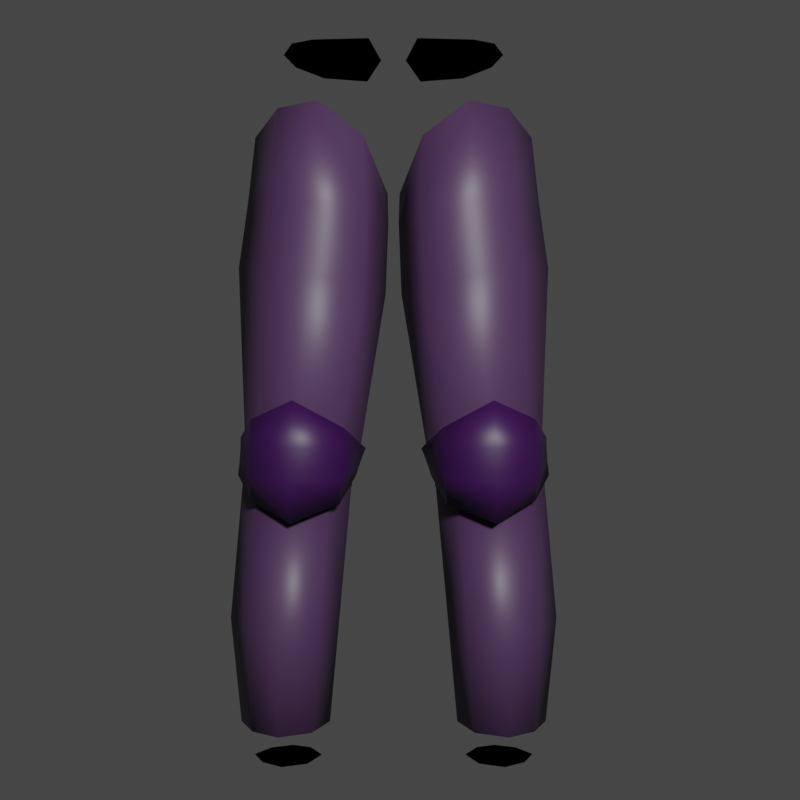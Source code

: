 # Source: GreavesIcon.blend  (saved by Blender 2.90.8; exported with 4.5.12 LTS)
import bpy
from mathutils import Matrix  # noqa: F401  (used for matrix-valued properties, if any)

bpy.ops.wm.read_factory_settings(use_empty=True)
scene = bpy.context.scene
scene.name = 'Scene'

# ---- collections
col_collection = bpy.data.collections.new('Collection'); scene.collection.children.link(col_collection)

# ---- materials (node trees are filled in below, after node groups)
mat_metal = bpy.data.materials.new('Metal')
mat_metal.use_transparent_shadow = False
mat_metal_dark = bpy.data.materials.new('Metal_dark')
mat_metal_dark.use_transparent_shadow = False
mat_padding = bpy.data.materials.new('Padding')
mat_padding.use_transparent_shadow = False
mat_black = bpy.data.materials.new('Black')
mat_black.use_transparent_shadow = False

# ---- material node trees
mat_metal.use_nodes = True; mat_metal.node_tree.nodes.clear()
_N = mat_metal.node_tree.nodes; _L = mat_metal.node_tree.links
n0 = _N.new('ShaderNodeBsdfPrincipled'); n0.name = 'Principled BSDF'; n0.location = (10, 300)
n0.distribution = 'GGX'
n0.subsurface_method = 'BURLEY'
n0.inputs[0].default_value = (0.05723, 0.02632, 0.07322, 1.0)
n0.inputs[3].default_value = 1.45
n0.inputs[27].default_value = (0.0, 0.0, 0.0, 1.0)
n0.inputs[28].default_value = 1.0
n1 = _N.new('ShaderNodeOutputMaterial'); n1.name = 'Material Output'; n1.location = (300, 300)
_L.new(n0.outputs[0], n1.inputs[0])
n1.is_active_output = True
mat_metal_dark.use_nodes = True; mat_metal_dark.node_tree.nodes.clear()
_N = mat_metal_dark.node_tree.nodes; _L = mat_metal_dark.node_tree.links
n0 = _N.new('ShaderNodeBsdfPrincipled'); n0.name = 'Principled BSDF'; n0.location = (10, 300)
n0.distribution = 'GGX'
n0.subsurface_method = 'BURLEY'
n0.inputs[0].default_value = (0.02896, 0.002593, 0.05357, 1.0)
n0.inputs[3].default_value = 1.45
n0.inputs[27].default_value = (0.0, 0.0, 0.0, 1.0)
n0.inputs[28].default_value = 1.0
n1 = _N.new('ShaderNodeOutputMaterial'); n1.name = 'Material Output'; n1.location = (300, 300)
_L.new(n0.outputs[0], n1.inputs[0])
n1.is_active_output = True
mat_padding.use_nodes = True; mat_padding.node_tree.nodes.clear()
_N = mat_padding.node_tree.nodes; _L = mat_padding.node_tree.links
n0 = _N.new('ShaderNodeOutputMaterial'); n0.name = 'Material Output'; n0.location = (500, 279)
n1 = _N.new('ShaderNodeBsdfPrincipled'); n1.name = 'Principled BSDF'; n1.location = (10, 300)
n1.distribution = 'GGX'
n1.subsurface_method = 'BURLEY'
n1.inputs[0].default_value = (0.0196, 0.0196, 0.0196, 1.0)
n1.inputs[3].default_value = 1.45
n1.inputs[4].default_value = 0.0
n1.inputs[13].default_value = 0.0
n1.inputs[27].default_value = (0.0, 0.0, 0.0, 1.0)
n1.inputs[28].default_value = 1.0
_L.new(n1.outputs[0], n0.inputs[0])
n0.is_active_output = True
mat_black.use_nodes = True; mat_black.node_tree.nodes.clear()
_N = mat_black.node_tree.nodes; _L = mat_black.node_tree.links
n0 = _N.new('ShaderNodeBsdfPrincipled'); n0.name = 'Principled BSDF'; n0.location = (10, 300)
n0.distribution = 'GGX'
n0.subsurface_method = 'BURLEY'
n0.inputs[0].default_value = (0.0, 0.0, 0.0, 1.0)
n0.inputs[3].default_value = 1.45
n0.inputs[13].default_value = 0.0
n0.inputs[27].default_value = (0.0, 0.0, 0.0, 1.0)
n0.inputs[28].default_value = 1.0
n1 = _N.new('ShaderNodeOutputMaterial'); n1.name = 'Material Output'; n1.location = (300, 300)
_L.new(n0.outputs[0], n1.inputs[0])
n1.is_active_output = True

# ---- world
world_world = bpy.data.worlds.new('World'); scene.world = world_world
world_world.use_nodes = True; world_world.node_tree.nodes.clear()
_N = world_world.node_tree.nodes; _L = world_world.node_tree.links
n0 = _N.new('ShaderNodeOutputWorld'); n0.name = 'World Output'; n0.location = (300, 300)
n1 = _N.new('ShaderNodeBackground'); n1.name = 'Background'; n1.location = (10, 300)
n1.inputs[0].default_value = (0.05088, 0.05088, 0.05088, 1.0)
_L.new(n1.outputs[0], n0.inputs[0])
n0.is_active_output = True
world_world.color = (0.05088, 0.05088, 0.05088)
world_world.use_sun_shadow = False
world_world.sun_shadow_jitter_overblur = 0.0

# ---- cameras
cam_camera = bpy.data.cameras.new('Camera')
cam_camera.clip_end = 100.0
cam_camera.ortho_scale = 7.314

# ---- lights
light_point = bpy.data.lights.new('Point', 'SPOT')
light_point.transmission_factor = 0.0
light_point.energy = 1000.0
light_point.shadow_soft_size = 0.25
light_point.shadow_maximum_resolution = 0.006
light_point.use_absolute_resolution = True

# ---- meshes
me_cube_010 = bpy.data.meshes.new('Cube.010')
me_cube_010.from_pydata([(0.07629, 0.05992, -0.1369), (0.1781, -0.0755, -0.1024), (0.0621, -0.07405, -0.1132), (0.1758, 0.05318, -0.1323), (0.08308, 0.07171, -0.1693), (0.1813, -0.05191, -0.2062), (0.06838, -0.05667, -0.2106), (0.1817, 0.06345, -0.1666), (0.1232, -0.1112, -0.07881), (0.1235, 0.0708, -0.1338), (0.1284, -0.08568, -0.2326), (0.1299, 0.0789, -0.1678), (0.2024, 0.004914, -0.1277), (0.03672, 0.004903, -0.1421), (0.2063, 0.007737, -0.1778), (0.05008, 0.009846, -0.1794), (0.1788, -0.07989, -0.139), (0.1804, -0.07203, -0.1757), (0.2043, 0.006899, -0.1617), (0.2029, 0.005762, -0.144), (0.1793, 0.05976, -0.1557), (0.1773, 0.05613, -0.1434), (0.1277, 0.07562, -0.1571), (0.1255, 0.07268, -0.1448), (0.08126, 0.06738, -0.159), (0.07886, 0.06325, -0.1473), (0.04624, 0.008016, -0.1673), (0.04159, 0.006232, -0.154), (0.06585, -0.07471, -0.1787), (0.06393, -0.08051, -0.1429), (0.1269, -0.1064, -0.1821), (0.1251, -0.1149, -0.1366), (0.08061, 0.05414, -0.138), (0.1703, -0.06924, -0.1031), (0.06968, -0.06754, -0.1132), (0.1713, 0.04788, -0.1343), (0.08686, 0.06543, -0.1688), (0.1732, -0.04641, -0.2039), (0.07604, -0.05118, -0.2072), (0.1769, 0.05792, -0.1669), (0.1228, -0.1012, -0.07978), (0.1234, 0.06376, -0.1358), (0.1278, -0.07673, -0.2282), (0.1294, 0.07153, -0.1683), (0.1952, 0.005558, -0.1291), (0.04426, 0.005659, -0.1425), (0.1989, 0.008617, -0.1769), (0.0572, 0.009813, -0.1772), (0.1573, 0.06205, 0.2779), (0.1442, -0.07882, 0.286), (0.03659, -0.1023, 0.247), (0.05052, 0.1053, 0.2423), (0.04751, 0.0733, 0.1625), (0.03469, -0.07678, 0.1585), (0.1561, -0.07385, 0.176), (0.1661, 0.05706, 0.1785), (0.07675, 0.06159, -0.1096), (0.1689, -0.05668, -0.1069), (0.06378, -0.05556, -0.1144), (0.1735, 0.05317, -0.1046), (0.08959, 0.05878, -0.1919), (0.1755, -0.03858, -0.2015), (0.08275, -0.04223, -0.2053), (0.1761, 0.05529, -0.1897), (0.03852, -0.07079, 0.06367), (0.1815, 0.05849, 0.09271), (0.05223, 0.0695, 0.07165), (0.1632, -0.07058, 0.08816), (0.1034, 0.07652, -0.3703), (0.1905, -0.02009, -0.3766), (0.09691, -0.02894, -0.3754), (0.195, 0.07691, -0.3724), (0.09316, -0.1131, 0.2866), (0.1059, 0.1048, 0.2721), (0.1818, -0.003788, 0.2667), (0.09996, -0.1071, 0.167), (0.1069, 0.08806, 0.1701), (0.1194, -0.08405, -0.1001), (0.1244, 0.07638, -0.09428), (0.1328, -0.06449, -0.217), (0.1347, 0.0802, -0.2006), (0.1108, 0.08746, 0.08257), (0.1046, -0.1027, 0.07602), (0.1481, -0.04733, -0.3788), (0.1479, 0.1048, -0.372), (0.008008, 0.02576, 0.1984), (0.1918, -0.001396, 0.1814), (0.006856, 0.01026, 0.1573), (0.1964, 0.002208, -0.1259), (0.0432, 0.01069, -0.1364), (0.1999, 0.01361, -0.1774), (0.05529, 0.01517, -0.1826), (0.01048, 0.01039, 0.06245), (0.2042, 0.0006402, 0.09587), (0.2205, 0.03861, -0.3735), (0.07289, 0.02832, -0.3717), (0.1087, 0.06836, -0.5098), (0.1848, -0.01016, -0.513), (0.1062, -0.01892, -0.512), (0.1824, 0.07049, -0.5118), (0.1493, -0.03286, -0.514), (0.144, 0.08864, -0.5115), (0.2055, 0.03559, -0.5122), (0.0855, 0.02802, -0.5102), (0.07675, 0.06159, -0.1096), (0.1689, -0.05668, -0.1069), (0.06378, -0.05556, -0.1144), (0.1735, 0.05317, -0.1046), (0.08959, 0.05878, -0.1919), (0.1755, -0.03858, -0.2015), (0.08275, -0.04223, -0.2053), (0.1761, 0.05529, -0.1897), (0.1194, -0.08405, -0.1001), (0.1244, 0.07638, -0.09428), (0.1328, -0.06449, -0.217), (0.1347, 0.0802, -0.2006), (0.1964, 0.002208, -0.1259), (0.0432, 0.01069, -0.1364), (0.1999, 0.01361, -0.1774), (0.05529, 0.01517, -0.1826), (0.1497, 0.05558, 0.2779), (0.1371, -0.07184, 0.2856), (0.0419, -0.09393, 0.2481), (0.05324, 0.09606, 0.2449), (0.09087, -0.1034, 0.2872), (0.1026, 0.09546, 0.2736), (0.1718, -0.003251, 0.2658), (0.01763, 0.02333, 0.1996), (0.1158, 0.06131, -0.509), (0.1773, -0.003574, -0.5121), (0.113, -0.01159, -0.5109), (0.1758, 0.06311, -0.5108), (0.148, -0.02299, -0.513), (0.1443, 0.0787, -0.5105), (0.1956, 0.03499, -0.5112), (0.09543, 0.02735, -0.5093), (0.07675, 0.06159, -0.1196), (0.1689, -0.05668, -0.1169), (0.06378, -0.05556, -0.1244), (0.1735, 0.05317, -0.1146), (0.08959, 0.05878, -0.2019), (0.1755, -0.03858, -0.2115), (0.08275, -0.04223, -0.2153), (0.1761, 0.05529, -0.1997), (0.1194, -0.08405, -0.1101), (0.1244, 0.07638, -0.1043), (0.1328, -0.06449, -0.227), (0.1347, 0.0802, -0.2106), (0.1964, 0.002208, -0.1359), (0.0432, 0.01069, -0.1464), (0.1999, 0.01361, -0.1874), (0.05529, 0.01517, -0.1926), (0.1482, 0.05535, 0.2875), (0.1355, -0.06863, 0.2848), (0.04067, -0.09597, 0.2441), (0.05245, 0.09679, 0.2508), (0.1128, -0.008212, -0.5557), (0.1729, -0.0001587, -0.5563), (0.168, 0.06148, -0.5561), (0.1138, 0.05897, -0.5549), (0.05203, 0.06681, 0.1635), (0.04066, -0.07153, 0.1592), (0.1401, -0.05967, 0.1751), (0.1601, 0.05181, 0.178), (0.1427, 0.05699, 0.3753), (0.1369, -0.07325, 0.3741), (0.05335, -0.1178, 0.3646), (0.06001, 0.1077, 0.3652), (0.07985, 0.05302, -0.09616), (0.1586, -0.04125, -0.09494), (0.06922, -0.05028, -0.1014), (0.1664, 0.04539, -0.09171), (0.0958, 0.05452, -0.2031), (0.1691, -0.03312, -0.2112), (0.08793, -0.03675, -0.2141), (0.1714, 0.05116, -0.2021), (0.08075, -0.04253, -0.1584), (0.1657, 0.04196, -0.1474), (0.08951, 0.04829, -0.1499), (0.1628, -0.04272, -0.1542), (0.09617, -0.1053, 0.2649), (0.1097, 0.09592, 0.2685), (0.1651, 0.0008752, 0.2966), (0.1456, -0.01808, -0.5569), (0.1395, 0.07299, -0.556), (0.09916, -0.09915, 0.1675), (0.1054, 0.08023, 0.1708), (0.101, -0.1128, 0.3677), (0.1107, 0.1016, 0.3688), (0.119, -0.06884, -0.09923), (0.1238, 0.06844, -0.09372), (0.1322, -0.05656, -0.2162), (0.1347, 0.07228, -0.2016), (0.1285, 0.06319, -0.1477), (0.1248, -0.06524, -0.1589), (0.01147, 0.0241, 0.2294), (0.1872, 0.0337, -0.5562), (0.09626, 0.02745, -0.555), (0.1747, 0.007144, 0.1808), (0.01476, 0.009317, 0.1579), (0.1504, -0.004968, 0.3788), (0.1816, 0.002529, -0.09172), (0.0476, 0.009553, -0.1005), (0.1957, 0.01343, -0.2049), (0.067, 0.01424, -0.2087), (0.06071, 0.00957, -0.1551), (0.1873, 0.003889, -0.1492), (0.1329, 0.04443, 0.3737), (0.1283, -0.05993, 0.3728), (0.02989, -0.1034, 0.3655), (0.03733, 0.09123, 0.3679), (0.09953, -0.09159, 0.3676), (0.09683, 0.08193, 0.3697), (0.1444, -0.004418, 0.3755), (0.1474, 0.05923, 0.3317), (0.1406, -0.07711, 0.3299), (0.0414, -0.1152, 0.3008), (0.04915, 0.1129, 0.305), (0.1097, 0.1043, 0.3182), (0.09722, -0.115, 0.3157), (0.1545, -0.00448, 0.342), (0.1122, 0.06277, -0.4951), (0.1767, -0.004897, -0.498), (0.1094, -0.01308, -0.497), (0.175, 0.06459, -0.4967), (0.1461, -0.025, -0.499), (0.1422, 0.08071, -0.4965), (0.1954, 0.03509, -0.497), (0.09126, 0.02746, -0.4954), (0.01612, -0.007246, 0.3674), (0.1136, -0.009374, 0.3683), (0.1433, 0.02941, -0.5556), (-0.07629, 0.05992, -0.1369), (-0.1781, -0.0755, -0.1024), (-0.0621, -0.07405, -0.1132), (-0.1758, 0.05318, -0.1323), (-0.08308, 0.07171, -0.1693), (-0.1813, -0.05191, -0.2062), (-0.06838, -0.05667, -0.2106), (-0.1817, 0.06345, -0.1666), (-0.1232, -0.1112, -0.07881), (-0.1235, 0.0708, -0.1338), (-0.1284, -0.08568, -0.2326), (-0.1299, 0.0789, -0.1678), (-0.2024, 0.004914, -0.1277), (-0.03672, 0.004903, -0.1421), (-0.2063, 0.007737, -0.1778), (-0.05008, 0.009846, -0.1794), (-0.1788, -0.07989, -0.139), (-0.1804, -0.07203, -0.1757), (-0.2043, 0.006899, -0.1617), (-0.2029, 0.005762, -0.144), (-0.1793, 0.05976, -0.1557), (-0.1773, 0.05613, -0.1434), (-0.1277, 0.07562, -0.1571), (-0.1255, 0.07268, -0.1448), (-0.08126, 0.06738, -0.159), (-0.07886, 0.06325, -0.1473), (-0.04624, 0.008016, -0.1673), (-0.04159, 0.006232, -0.154), (-0.06585, -0.07471, -0.1787), (-0.06393, -0.08051, -0.1429), (-0.1269, -0.1064, -0.1821), (-0.1251, -0.1149, -0.1366), (-0.08061, 0.05414, -0.138), (-0.1703, -0.06924, -0.1031), (-0.06968, -0.06754, -0.1132), (-0.1713, 0.04788, -0.1343), (-0.08686, 0.06543, -0.1688), (-0.1732, -0.04641, -0.2039), (-0.07604, -0.05118, -0.2072), (-0.1769, 0.05792, -0.1669), (-0.1228, -0.1012, -0.07978), (-0.1234, 0.06376, -0.1358), (-0.1278, -0.07673, -0.2282), (-0.1294, 0.07153, -0.1683), (-0.1952, 0.005558, -0.1291), (-0.04426, 0.005659, -0.1425), (-0.1989, 0.008617, -0.1769), (-0.0572, 0.009813, -0.1772), (-0.1573, 0.06205, 0.2779), (-0.1442, -0.07882, 0.286), (-0.03659, -0.1023, 0.247), (-0.05052, 0.1053, 0.2423), (-0.04751, 0.0733, 0.1625), (-0.03469, -0.07678, 0.1585), (-0.1561, -0.07385, 0.176), (-0.1661, 0.05706, 0.1785), (-0.07675, 0.06159, -0.1096), (-0.1689, -0.05668, -0.1069), (-0.06378, -0.05556, -0.1144), (-0.1735, 0.05317, -0.1046), (-0.08959, 0.05878, -0.1919), (-0.1755, -0.03858, -0.2015), (-0.08275, -0.04223, -0.2053), (-0.1761, 0.05529, -0.1897), (-0.03852, -0.07079, 0.06367), (-0.1815, 0.05849, 0.09271), (-0.05223, 0.0695, 0.07165), (-0.1632, -0.07058, 0.08816), (-0.1034, 0.07652, -0.3703), (-0.1905, -0.02009, -0.3766), (-0.09691, -0.02894, -0.3754), (-0.195, 0.07691, -0.3724), (-0.09316, -0.1131, 0.2866), (-0.1059, 0.1048, 0.2721), (-0.1818, -0.003788, 0.2667), (-0.09996, -0.1071, 0.167), (-0.1069, 0.08806, 0.1701), (-0.1194, -0.08405, -0.1001), (-0.1244, 0.07638, -0.09428), (-0.1328, -0.06449, -0.217), (-0.1347, 0.0802, -0.2006), (-0.1108, 0.08746, 0.08257), (-0.1046, -0.1027, 0.07602), (-0.1481, -0.04733, -0.3788), (-0.1479, 0.1048, -0.372), (-0.008008, 0.02576, 0.1984), (-0.1918, -0.001396, 0.1814), (-0.006856, 0.01026, 0.1573), (-0.1964, 0.002208, -0.1259), (-0.0432, 0.01069, -0.1364), (-0.1999, 0.01361, -0.1774), (-0.05529, 0.01517, -0.1826), (-0.01048, 0.01039, 0.06245), (-0.2042, 0.0006402, 0.09587), (-0.2205, 0.03861, -0.3735), (-0.07289, 0.02832, -0.3717), (-0.1087, 0.06836, -0.5098), (-0.1848, -0.01016, -0.513), (-0.1062, -0.01892, -0.512), (-0.1824, 0.07049, -0.5118), (-0.1493, -0.03286, -0.514), (-0.144, 0.08864, -0.5115), (-0.2055, 0.03559, -0.5122), (-0.0855, 0.02802, -0.5102), (-0.07675, 0.06159, -0.1096), (-0.1689, -0.05668, -0.1069), (-0.06378, -0.05556, -0.1144), (-0.1735, 0.05317, -0.1046), (-0.08959, 0.05878, -0.1919), (-0.1755, -0.03858, -0.2015), (-0.08275, -0.04223, -0.2053), (-0.1761, 0.05529, -0.1897), (-0.1194, -0.08405, -0.1001), (-0.1244, 0.07638, -0.09428), (-0.1328, -0.06449, -0.217), (-0.1347, 0.0802, -0.2006), (-0.1964, 0.002208, -0.1259), (-0.0432, 0.01069, -0.1364), (-0.1999, 0.01361, -0.1774), (-0.05529, 0.01517, -0.1826), (-0.1497, 0.05558, 0.2779), (-0.1371, -0.07184, 0.2856), (-0.0419, -0.09393, 0.2481), (-0.05324, 0.09606, 0.2449), (-0.09087, -0.1034, 0.2872), (-0.1026, 0.09546, 0.2736), (-0.1718, -0.003251, 0.2658), (-0.01763, 0.02333, 0.1996), (-0.1158, 0.06131, -0.509), (-0.1773, -0.003574, -0.5121), (-0.113, -0.01159, -0.5109), (-0.1758, 0.06311, -0.5108), (-0.148, -0.02299, -0.513), (-0.1443, 0.0787, -0.5105), (-0.1956, 0.03499, -0.5112), (-0.09543, 0.02735, -0.5093), (-0.07675, 0.06159, -0.1196), (-0.1689, -0.05668, -0.1169), (-0.06378, -0.05556, -0.1244), (-0.1735, 0.05317, -0.1146), (-0.08959, 0.05878, -0.2019), (-0.1755, -0.03858, -0.2115), (-0.08275, -0.04223, -0.2153), (-0.1761, 0.05529, -0.1997), (-0.1194, -0.08405, -0.1101), (-0.1244, 0.07638, -0.1043), (-0.1328, -0.06449, -0.227), (-0.1347, 0.0802, -0.2106), (-0.1964, 0.002208, -0.1359), (-0.0432, 0.01069, -0.1464), (-0.1999, 0.01361, -0.1874), (-0.05529, 0.01517, -0.1926), (-0.1482, 0.05535, 0.2875), (-0.1355, -0.06863, 0.2848), (1.486e-09, 0.08714, 0.2563), (1.486e-09, -0.1019, 0.2512), (-0.04067, -0.09597, 0.2441), (-0.05245, 0.09679, 0.2508), (1.486e-09, 0.01513, 0.2316), (-0.1128, -0.008212, -0.5557), (-0.1729, -0.0001587, -0.5563), (-0.168, 0.06148, -0.5561), (-0.1138, 0.05897, -0.5549), (-0.05203, 0.06681, 0.1635), (-0.04066, -0.07153, 0.1592), (-0.1401, -0.05967, 0.1751), (-0.1601, 0.05181, 0.178), (-0.1427, 0.05699, 0.3753), (-0.1369, -0.07325, 0.3741), (1.486e-09, 0.1096, 0.3547), (1.486e-09, -0.1227, 0.355), (-0.05335, -0.1178, 0.3646), (-0.06001, 0.1077, 0.3652), (-0.07985, 0.05302, -0.09616), (-0.1586, -0.04125, -0.09494), (-0.06922, -0.05028, -0.1014), (-0.1664, 0.04539, -0.09171), (-0.0958, 0.05452, -0.2031), (-0.1691, -0.03312, -0.2112), (-0.08793, -0.03675, -0.2141), (-0.1714, 0.05116, -0.2021), (-0.08075, -0.04253, -0.1584), (-0.1657, 0.04196, -0.1474), (-0.08951, 0.04829, -0.1499), (-0.1628, -0.04272, -0.1542), (-0.09617, -0.1053, 0.2649), (-0.1097, 0.09592, 0.2685), (-0.1651, 0.0008752, 0.2966), (-0.1456, -0.01808, -0.5569), (-0.1395, 0.07299, -0.556), (-0.09916, -0.09915, 0.1675), (-0.1054, 0.08023, 0.1708), (-0.101, -0.1128, 0.3677), (-0.1107, 0.1016, 0.3688), (-0.119, -0.06884, -0.09923), (-0.1238, 0.06844, -0.09372), (-0.1322, -0.05656, -0.2162), (-0.1347, 0.07228, -0.2016), (-0.1285, 0.06319, -0.1477), (-0.1248, -0.06524, -0.1589), (-0.01147, 0.0241, 0.2294), (-0.1872, 0.0337, -0.5562), (-0.09626, 0.02745, -0.555), (-0.1747, 0.007144, 0.1808), (-0.01476, 0.009317, 0.1579), (-0.1504, -0.004968, 0.3788), (-0.1816, 0.002529, -0.09172), (-0.0476, 0.009553, -0.1005), (-0.1957, 0.01343, -0.2049), (-0.067, 0.01424, -0.2087), (-0.06071, 0.00957, -0.1551), (-0.1873, 0.003889, -0.1492), (-0.1329, 0.04443, 0.3737), (-0.1283, -0.05993, 0.3728), (1.486e-09, 0.08656, 0.3572), (1.486e-09, -0.1155, 0.3556), (-0.02989, -0.1034, 0.3655), (-0.03733, 0.09123, 0.3679), (-0.09953, -0.09159, 0.3676), (-0.09683, 0.08193, 0.3697), (-0.1444, -0.004418, 0.3755), (-0.1474, 0.05923, 0.3317), (-0.1406, -0.07711, 0.3299), (1.486e-09, 0.1046, 0.3042), (1.486e-09, -0.1195, 0.3012), (-0.0414, -0.1152, 0.3008), (-0.04915, 0.1129, 0.305), (-0.1097, 0.1043, 0.3182), (-0.09722, -0.115, 0.3157), (-0.1545, -0.00448, 0.342), (-0.1122, 0.06277, -0.4951), (-0.1767, -0.004897, -0.498), (-0.1094, -0.01308, -0.497), (-0.175, 0.06459, -0.4967), (-0.1461, -0.025, -0.499), (-0.1422, 0.08071, -0.4965), (-0.1954, 0.03509, -0.497), (-0.09126, 0.02746, -0.4954), (1.486e-09, -0.01558, 0.3564), (-0.01612, -0.007246, 0.3674), (-0.1136, -0.009374, 0.3683), (-0.1433, 0.02941, -0.5556)], [], [(16, 19, 12, 1), (19, 21, 3, 12), (21, 23, 9, 3), (23, 25, 0, 9), (25, 27, 13, 0), (27, 29, 2, 13), (29, 31, 8, 2), (31, 16, 1, 8), (10, 5, 17, 30), (30, 17, 16, 31), (6, 10, 30, 28), (28, 30, 31, 29), (15, 6, 28, 26), (26, 28, 29, 27), (4, 15, 26, 24), (24, 26, 27, 25), (11, 4, 24, 22), (22, 24, 25, 23), (7, 11, 22, 20), (20, 22, 23, 21), (14, 7, 20, 18), (18, 20, 21, 19), (5, 14, 18, 17), (17, 18, 19, 16), (8, 1, 33, 40), (9, 0, 32, 41), (12, 3, 35, 44), (13, 2, 34, 45), (5, 10, 42, 37), (4, 11, 43, 36), (7, 14, 46, 39), (6, 15, 47, 38), (2, 8, 40, 34), (3, 9, 41, 35), (10, 6, 38, 42), (11, 7, 39, 43), (1, 12, 44, 33), (0, 13, 45, 32), (14, 5, 37, 46), (15, 4, 36, 47), (62, 91, 95, 70), (72, 50, 53, 75), (73, 48, 55, 76), (74, 49, 54, 86), (85, 51, 52, 87), (82, 64, 58, 77), (81, 65, 59, 78), (93, 67, 57, 88), (92, 66, 56, 89), (87, 52, 66, 92), (86, 54, 67, 93), (76, 55, 65, 81), (75, 53, 64, 82), (79, 62, 70, 83), (80, 63, 71, 84), (90, 61, 69, 94), (91, 60, 68, 95), (60, 80, 84, 68), (61, 79, 83, 69), (54, 75, 82, 67), (52, 76, 81, 66), (66, 81, 78, 56), (67, 82, 77, 57), (51, 73, 76, 52), (49, 72, 75, 54), (63, 90, 94, 71), (55, 86, 93, 65), (53, 87, 92, 64), (64, 92, 89, 58), (65, 93, 88, 59), (50, 85, 87, 53), (48, 74, 86, 55), (70, 95, 103, 98), (71, 94, 102, 99), (68, 84, 101, 96), (69, 83, 100, 97), (83, 70, 98, 100), (84, 71, 99, 101), (94, 69, 97, 102), (95, 68, 96, 103), (80, 60, 108, 115), (57, 77, 112, 105), (89, 56, 104, 117), (90, 63, 111, 118), (56, 78, 113, 104), (61, 90, 118, 109), (91, 62, 110, 119), (59, 88, 116, 107), (60, 91, 119, 108), (77, 58, 106, 112), (58, 89, 117, 106), (78, 59, 107, 113), (62, 79, 114, 110), (63, 80, 115, 111), (79, 61, 109, 114), (88, 57, 105, 116), (72, 49, 121, 124), (74, 48, 120, 126), (73, 51, 123, 125), (85, 50, 122, 127), (51, 85, 127, 123), (50, 72, 124, 122), (48, 73, 125, 120), (49, 74, 126, 121), (98, 103, 135, 130), (99, 102, 134, 131), (96, 101, 133, 128), (97, 100, 132, 129), (100, 98, 130, 132), (101, 99, 131, 133), (102, 97, 129, 134), (103, 96, 128, 135), (105, 112, 144, 137), (104, 113, 145, 136), (107, 116, 148, 139), (106, 117, 149, 138), (114, 109, 141, 146), (115, 108, 140, 147), (118, 111, 143, 150), (119, 110, 142, 151), (112, 106, 138, 144), (113, 107, 139, 145), (110, 114, 146, 142), (111, 115, 147, 143), (116, 105, 137, 148), (117, 104, 136, 149), (109, 118, 150, 141), (108, 119, 151, 140), (390, 195, 154, 387), (228, 221, 159, 197), (171, 201, 206, 177), (170, 202, 205, 176), (227, 222, 157, 196), (226, 224, 158, 184), (225, 223, 156, 183), (180, 154, 161, 185), (181, 152, 163, 186), (182, 153, 162, 198), (195, 155, 160, 199), (455, 401, 167, 217), (219, 187, 166, 216), (220, 200, 165, 215), (216, 166, 402, 456), (218, 188, 164, 214), (194, 176, 174, 191), (193, 177, 175, 192), (206, 179, 173, 203), (205, 178, 172, 204), (202, 168, 178, 205), (201, 169, 179, 206), (190, 171, 177, 193), (189, 170, 176, 194), (169, 189, 194, 179), (168, 190, 193, 178), (178, 193, 192, 172), (179, 194, 191, 173), (217, 167, 188, 218), (215, 165, 187, 219), (155, 181, 186, 160), (153, 180, 185, 162), (222, 225, 183, 157), (221, 226, 184, 159), (176, 205, 204, 174), (177, 206, 203, 175), (214, 164, 200, 220), (154, 195, 199, 161), (152, 182, 198, 163), (224, 227, 196, 158), (223, 228, 197, 156), (386, 155, 195, 390), (402, 166, 209, 447), (200, 164, 207, 213), (166, 187, 211, 209), (188, 167, 210, 212), (164, 188, 212, 207), (165, 200, 213, 208), (167, 401, 446, 210), (187, 165, 208, 211), (152, 214, 220, 182), (153, 215, 219, 180), (155, 217, 218, 181), (181, 218, 214, 152), (154, 216, 456, 387), (182, 220, 215, 153), (180, 219, 216, 154), (386, 455, 217, 155), (470, 447, 209, 229), (230, 212, 210, 229), (230, 211, 208, 213), (212, 230, 213, 207), (211, 230, 229, 209), (446, 470, 229, 210), (231, 159, 184, 158), (231, 157, 183, 156), (159, 231, 156, 197), (157, 231, 158, 196), (248, 233, 244, 251), (251, 244, 235, 253), (253, 235, 241, 255), (255, 241, 232, 257), (257, 232, 245, 259), (259, 245, 234, 261), (261, 234, 240, 263), (263, 240, 233, 248), (242, 262, 249, 237), (262, 263, 248, 249), (238, 260, 262, 242), (260, 261, 263, 262), (247, 258, 260, 238), (258, 259, 261, 260), (236, 256, 258, 247), (256, 257, 259, 258), (243, 254, 256, 236), (254, 255, 257, 256), (239, 252, 254, 243), (252, 253, 255, 254), (246, 250, 252, 239), (250, 251, 253, 252), (237, 249, 250, 246), (249, 248, 251, 250), (240, 272, 265, 233), (241, 273, 264, 232), (244, 276, 267, 235), (245, 277, 266, 234), (237, 269, 274, 242), (236, 268, 275, 243), (239, 271, 278, 246), (238, 270, 279, 247), (234, 266, 272, 240), (235, 267, 273, 241), (242, 274, 270, 238), (243, 275, 271, 239), (233, 265, 276, 244), (232, 264, 277, 245), (246, 278, 269, 237), (247, 279, 268, 236), (294, 302, 327, 323), (304, 307, 285, 282), (305, 308, 287, 280), (306, 318, 286, 281), (317, 319, 284, 283), (314, 309, 290, 296), (313, 310, 291, 297), (325, 320, 289, 299), (324, 321, 288, 298), (319, 324, 298, 284), (318, 325, 299, 286), (308, 313, 297, 287), (307, 314, 296, 285), (311, 315, 302, 294), (312, 316, 303, 295), (322, 326, 301, 293), (323, 327, 300, 292), (292, 300, 316, 312), (293, 301, 315, 311), (286, 299, 314, 307), (284, 298, 313, 308), (298, 288, 310, 313), (299, 289, 309, 314), (283, 284, 308, 305), (281, 286, 307, 304), (295, 303, 326, 322), (287, 297, 325, 318), (285, 296, 324, 319), (296, 290, 321, 324), (297, 291, 320, 325), (282, 285, 319, 317), (280, 287, 318, 306), (302, 330, 335, 327), (303, 331, 334, 326), (300, 328, 333, 316), (301, 329, 332, 315), (315, 332, 330, 302), (316, 333, 331, 303), (326, 334, 329, 301), (327, 335, 328, 300), (312, 347, 340, 292), (289, 337, 344, 309), (321, 349, 336, 288), (322, 350, 343, 295), (288, 336, 345, 310), (293, 341, 350, 322), (323, 351, 342, 294), (291, 339, 348, 320), (292, 340, 351, 323), (309, 344, 338, 290), (290, 338, 349, 321), (310, 345, 339, 291), (294, 342, 346, 311), (295, 343, 347, 312), (311, 346, 341, 293), (320, 348, 337, 289), (304, 356, 353, 281), (306, 358, 352, 280), (305, 357, 355, 283), (317, 359, 354, 282), (283, 355, 359, 317), (282, 354, 356, 304), (280, 352, 357, 305), (281, 353, 358, 306), (330, 362, 367, 335), (331, 363, 366, 334), (328, 360, 365, 333), (329, 361, 364, 332), (332, 364, 362, 330), (333, 365, 363, 331), (334, 366, 361, 329), (335, 367, 360, 328), (337, 369, 376, 344), (336, 368, 377, 345), (339, 371, 380, 348), (338, 370, 381, 349), (346, 378, 373, 341), (347, 379, 372, 340), (350, 382, 375, 343), (351, 383, 374, 342), (344, 376, 370, 338), (345, 377, 371, 339), (342, 374, 378, 346), (343, 375, 379, 347), (348, 380, 369, 337), (349, 381, 368, 336), (341, 373, 382, 350), (340, 372, 383, 351), (390, 387, 388, 432), (469, 434, 394, 462), (408, 414, 443, 438), (407, 413, 442, 439), (468, 433, 392, 463), (467, 421, 393, 465), (466, 420, 391, 464), (417, 422, 396, 388), (418, 423, 398, 384), (419, 435, 397, 385), (432, 436, 395, 389), (455, 458, 404, 401), (460, 457, 403, 424), (461, 454, 400, 437), (457, 456, 402, 403), (459, 453, 399, 425), (431, 428, 411, 413), (430, 429, 412, 414), (443, 440, 410, 416), (442, 441, 409, 415), (439, 442, 415, 405), (438, 443, 416, 406), (427, 430, 414, 408), (426, 431, 413, 407), (406, 416, 431, 426), (405, 415, 430, 427), (415, 409, 429, 430), (416, 410, 428, 431), (458, 459, 425, 404), (454, 460, 424, 400), (389, 395, 423, 418), (385, 397, 422, 417), (463, 392, 420, 466), (462, 394, 421, 467), (413, 411, 441, 442), (414, 412, 440, 443), (453, 461, 437, 399), (388, 396, 436, 432), (384, 398, 435, 419), (465, 393, 433, 468), (464, 391, 434, 469), (386, 390, 432, 389), (402, 447, 448, 403), (437, 452, 444, 399), (403, 448, 450, 424), (425, 451, 449, 404), (399, 444, 451, 425), (400, 445, 452, 437), (404, 449, 446, 401), (424, 450, 445, 400), (384, 419, 461, 453), (385, 417, 460, 454), (389, 418, 459, 458), (418, 384, 453, 459), (388, 387, 456, 457), (419, 385, 454, 461), (417, 388, 457, 460), (386, 389, 458, 455), (470, 471, 448, 447), (472, 471, 449, 451), (472, 452, 445, 450), (451, 444, 452, 472), (450, 448, 471, 472), (446, 449, 471, 470), (473, 393, 421, 394), (473, 391, 420, 392), (394, 434, 391, 473), (392, 433, 393, 473)])
me_cube_010.polygons.foreach_set('use_smooth', [True] * 392)
me_cube_010.polygons.foreach_set('material_index', [1, 1, 1, 1, 1, 1, 1, 1, 1, 1, 1, 1, 1, 1, 1, 1, 1, 1, 1, 1, 1, 1, 1, 1, 1, 1, 1, 1, 1, 1, 1, 1, 1, 1, 1, 1, 1, 1, 1, 1, 0, 0, 0, 0, 0, 0, 0, 0, 0, 0, 0, 0, 0, 0, 0, 0, 0, 0, 0, 0, 0, 0, 0, 0, 0, 0, 0, 0, 0, 0, 0, 0, 0, 0, 0, 0, 0, 0, 0, 0, 0, 0, 0, 0, 0, 0, 0, 0, 0, 0, 0, 0, 0, 0, 0, 0, 0, 0, 0, 0, 0, 0, 0, 0, 0, 0, 0, 0, 0, 0, 0, 0, 0, 0, 0, 0, 0, 0, 0, 0, 0, 0, 0, 0, 0, 0, 0, 0, 2, 2, 2, 2, 2, 2, 2, 2, 2, 2, 2, 2, 2, 2, 2, 2, 2, 2, 2, 2, 2, 2, 2, 2, 2, 2, 2, 2, 2, 2, 2, 2, 2, 2, 2, 2, 2, 2, 2, 2, 2, 2, 2, 2, 2, 2, 2, 2, 2, 2, 2, 2, 2, 2, 2, 2, 2, 2, 2, 3, 3, 3, 3, 2, 3, 3, 3, 3, 1, 1, 1, 1, 1, 1, 1, 1, 1, 1, 1, 1, 1, 1, 1, 1, 1, 1, 1, 1, 1, 1, 1, 1, 1, 1, 1, 1, 1, 1, 1, 1, 1, 1, 1, 1, 1, 1, 1, 1, 0, 0, 0, 0, 0, 0, 0, 0, 0, 0, 0, 0, 0, 0, 0, 0, 0, 0, 0, 0, 0, 0, 0, 0, 0, 0, 0, 0, 0, 0, 0, 0, 0, 0, 0, 0, 0, 0, 0, 0, 0, 0, 0, 0, 0, 0, 0, 0, 0, 0, 0, 0, 0, 0, 0, 0, 0, 0, 0, 0, 0, 0, 0, 0, 0, 0, 0, 0, 0, 0, 0, 0, 0, 0, 0, 0, 0, 0, 0, 0, 0, 0, 0, 0, 0, 0, 0, 0, 2, 2, 2, 2, 2, 2, 2, 2, 2, 2, 2, 2, 2, 2, 2, 2, 2, 2, 2, 2, 2, 2, 2, 2, 2, 2, 2, 2, 2, 2, 2, 2, 2, 2, 2, 2, 2, 2, 2, 2, 2, 2, 2, 2, 2, 2, 2, 2, 2, 2, 2, 2, 2, 2, 2, 2, 2, 2, 2, 3, 3, 3, 3, 2, 3, 3, 3, 3])
_uv = me_cube_010.uv_layers.new(name='UVMap')
_uv.uv.foreach_set('vector', [0.125, 0.7971, 0.125, 0.5899, 0.125, 0.5899, 0.125, 0.7951, 0.125, 0.5899, 0.125, 0.4515, 0.125, 0.4522, 0.125, 0.5899, 0.625, 0.7408, 0.625, 0.7178, 0.625, 0.7178, 0.625, 0.7408, 0.625, 0.7178, 0.625, 0.6986, 0.625, 0.6986, 0.625, 0.7178, 0.5625, 0.695, 0.5625, 0.8399, 0.5625, 0.8399, 0.5625, 0.6977, 0.5625, 0.8399, 0.5625, 1.031, 0.5625, 1.031, 0.5625, 0.8399, 0.375, 0.3053, 0.375, 0.2822, 0.375, 0.2822, 0.375, 0.3053, 0.375, 0.2822, 0.375, 0.2601, 0.375, 0.2601, 0.375, 0.2822, 0.375, 0.2822, 0.375, 0.26, 0.375, 0.26, 0.375, 0.2822, 0.375, 0.2822, 0.375, 0.26, 0.375, 0.2601, 0.375, 0.2822, 0.375, 0.3053, 0.375, 0.2822, 0.375, 0.2822, 0.375, 0.3053, 0.375, 0.3053, 0.375, 0.2822, 0.375, 0.2822, 0.375, 0.3053, 0.5625, 0.8399, 0.5625, 1.031, 0.5625, 1.031, 0.5625, 0.8399, 0.5625, 0.8399, 0.5625, 1.031, 0.5625, 1.031, 0.5625, 0.8399, 0.5625, 0.6896, 0.5625, 0.8399, 0.5625, 0.8399, 0.5625, 0.6923, 0.5625, 0.6923, 0.5625, 0.8399, 0.5625, 0.8399, 0.5625, 0.695, 0.625, 0.7178, 0.625, 0.6986, 0.625, 0.6986, 0.625, 0.7178, 0.625, 0.7178, 0.625, 0.6986, 0.625, 0.6986, 0.625, 0.7178, 0.625, 0.7408, 0.625, 0.7178, 0.625, 0.7178, 0.625, 0.7408, 0.625, 0.7408, 0.625, 0.7178, 0.625, 0.7178, 0.625, 0.7408, 0.125, 0.5899, 0.125, 0.45, 0.125, 0.4507, 0.125, 0.5899, 0.125, 0.5899, 0.125, 0.4507, 0.125, 0.4515, 0.125, 0.5899, 0.125, 0.8011, 0.125, 0.5899, 0.125, 0.5899, 0.125, 0.7991, 0.125, 0.7991, 0.125, 0.5899, 0.125, 0.5899, 0.125, 0.7971, 0.375, 0.2822, 0.375, 0.2601, 0.375, 0.2601, 0.375, 0.2822, 0.625, 0.7178, 0.625, 0.6986, 0.625, 0.6986, 0.625, 0.7178, 0.125, 0.5899, 0.125, 0.4522, 0.125, 0.4522, 0.125, 0.5899, 0.5625, 0.8399, 0.5625, 1.031, 0.5625, 1.031, 0.5625, 0.8399, 0.375, 0.26, 0.375, 0.2822, 0.375, 0.2822, 0.375, 0.26, 0.625, 0.6986, 0.625, 0.7178, 0.625, 0.7178, 0.625, 0.6986, 0.125, 0.45, 0.125, 0.5899, 0.125, 0.5899, 0.125, 0.45, 0.5625, 1.031, 0.5625, 0.8399, 0.5625, 0.8399, 0.5625, 1.031, 0.375, 0.3053, 0.375, 0.2822, 0.375, 0.2822, 0.375, 0.3053, 0.625, 0.7408, 0.625, 0.7178, 0.625, 0.7178, 0.625, 0.7408, 0.375, 0.2822, 0.375, 0.3053, 0.375, 0.3053, 0.375, 0.2822, 0.625, 0.7178, 0.625, 0.7408, 0.625, 0.7408, 0.625, 0.7178, 0.125, 0.7951, 0.125, 0.5899, 0.125, 0.5899, 0.125, 0.7951, 0.5625, 0.6977, 0.5625, 0.8399, 0.5625, 0.8399, 0.5625, 0.6977, 0.125, 0.5899, 0.125, 0.8011, 0.125, 0.8011, 0.125, 0.5899, 0.5625, 0.8399, 0.5625, 0.6896, 0.5625, 0.6896, 0.5625, 0.8399, 0.5625, 1.031, 0.5625, 0.8399, 0.5625, 0.8399, 0.5625, 1.027, 0.375, 0.2822, 0.375, 0.3053, 0.375, 0.3053, 0.375, 0.2822, 0.625, 0.7178, 0.625, 0.7408, 0.625, 0.7408, 0.625, 0.7178, 0.125, 0.5899, 0.116, 0.7787, 0.125, 0.7863, 0.125, 0.5899, 0.5625, 0.8399, 0.6127, 0.7582, 0.5625, 0.7235, 0.5625, 0.8399, 0.375, 0.2822, 0.375, 0.3053, 0.375, 0.3053, 0.375, 0.2822, 0.625, 0.7178, 0.625, 0.7408, 0.625, 0.7408, 0.625, 0.7178, 0.125, 0.5899, 0.125, 0.7902, 0.125, 0.7951, 0.125, 0.5899, 0.5625, 0.8399, 0.5625, 0.7057, 0.5625, 0.6977, 0.5625, 0.8399, 0.5625, 0.8399, 0.5625, 0.7235, 0.5625, 0.7057, 0.5625, 0.8399, 0.125, 0.5899, 0.125, 0.7863, 0.125, 0.7902, 0.125, 0.5899, 0.625, 0.7178, 0.625, 0.7408, 0.625, 0.7408, 0.625, 0.7178, 0.375, 0.2822, 0.375, 0.3053, 0.375, 0.3053, 0.375, 0.2822, 0.375, 0.2822, 0.375, 0.3053, 0.375, 0.3053, 0.375, 0.2822, 0.625, 0.7178, 0.625, 0.7408, 0.625, 0.7408, 0.625, 0.7178, 0.125, 0.5899, 0.125, 0.8011, 0.125, 0.8059, 0.125, 0.5899, 0.5625, 0.8399, 0.5625, 0.6896, 0.5625, 0.6805, 0.5625, 0.8399, 0.625, 0.6986, 0.625, 0.7178, 0.625, 0.7178, 0.625, 0.6986, 0.375, 0.26, 0.375, 0.2822, 0.375, 0.2822, 0.375, 0.2598, 0.375, 0.2602, 0.375, 0.2822, 0.375, 0.2822, 0.375, 0.2601, 0.625, 0.6986, 0.625, 0.7178, 0.625, 0.7178, 0.625, 0.6986, 0.625, 0.6986, 0.625, 0.7178, 0.625, 0.7178, 0.625, 0.6986, 0.375, 0.2601, 0.375, 0.2822, 0.375, 0.2822, 0.375, 0.2601, 0.625, 0.6986, 0.625, 0.7178, 0.625, 0.7178, 0.625, 0.6986, 0.3734, 0.2591, 0.375, 0.2822, 0.375, 0.2822, 0.375, 0.2602, 0.125, 0.45, 0.125, 0.5899, 0.125, 0.5899, 0.125, 0.4464, 0.125, 0.4577, 0.125, 0.5899, 0.125, 0.5899, 0.125, 0.4547, 0.5625, 1.02, 0.5625, 0.8399, 0.5625, 0.8399, 0.5625, 1.027, 0.5625, 1.027, 0.5625, 0.8399, 0.5625, 0.8399, 0.5625, 1.031, 0.125, 0.4547, 0.125, 0.5899, 0.125, 0.5899, 0.125, 0.4522, 0.5956, 1.035, 0.5625, 0.8399, 0.5625, 0.8399, 0.5625, 1.02, 0.1196, 0.4497, 0.125, 0.5899, 0.125, 0.5899, 0.125, 0.4577, 0.5625, 1.027, 0.5625, 0.8399, 0.5625, 0.8399, 0.5625, 1.022, 0.125, 0.4464, 0.125, 0.5899, 0.125, 0.5899, 0.125, 0.4654, 0.625, 0.6986, 0.625, 0.7178, 0.625, 0.7178, 0.625, 0.6986, 0.375, 0.2598, 0.375, 0.2822, 0.375, 0.2822, 0.375, 0.2602, 0.375, 0.2822, 0.375, 0.3053, 0.375, 0.3053, 0.375, 0.2822, 0.625, 0.7178, 0.625, 0.7408, 0.625, 0.7408, 0.625, 0.7178, 0.125, 0.5899, 0.125, 0.8059, 0.125, 0.8041, 0.125, 0.5899, 0.5625, 0.8399, 0.5625, 0.6805, 0.5625, 0.7076, 0.5625, 0.8399, 0.625, 0.7178, 0.625, 0.6986, 0.625, 0.6986, 0.625, 0.7178, 0.375, 0.2601, 0.375, 0.2822, 0.375, 0.2822, 0.375, 0.2601, 0.5625, 0.8399, 0.5625, 0.6977, 0.5625, 0.6977, 0.5625, 0.8399, 0.125, 0.5899, 0.125, 0.45, 0.125, 0.45, 0.125, 0.5899, 0.625, 0.6986, 0.625, 0.7178, 0.625, 0.7178, 0.625, 0.6986, 0.125, 0.8011, 0.125, 0.5899, 0.125, 0.5899, 0.125, 0.8011, 0.5625, 0.8399, 0.5625, 1.031, 0.5625, 1.031, 0.5625, 0.8399, 0.125, 0.4522, 0.125, 0.5899, 0.125, 0.5899, 0.125, 0.4522, 0.5625, 0.6896, 0.5625, 0.8399, 0.5625, 0.8399, 0.5625, 0.6896, 0.375, 0.2822, 0.375, 0.3053, 0.375, 0.3053, 0.375, 0.2822, 0.5625, 1.031, 0.5625, 0.8399, 0.5625, 0.8399, 0.5625, 1.031, 0.625, 0.7178, 0.625, 0.7408, 0.625, 0.7408, 0.625, 0.7178, 0.375, 0.3053, 0.375, 0.2822, 0.375, 0.2822, 0.375, 0.3053, 0.625, 0.7408, 0.625, 0.7178, 0.625, 0.7178, 0.625, 0.7408, 0.375, 0.2822, 0.375, 0.26, 0.375, 0.26, 0.375, 0.2822, 0.125, 0.5899, 0.125, 0.7951, 0.125, 0.7951, 0.125, 0.5899, 0.375, 0.2822, 0.3734, 0.2591, 0.3734, 0.2591, 0.375, 0.2822, 0.125, 0.5899, 0.1196, 0.4497, 0.1196, 0.4497, 0.125, 0.5899, 0.625, 0.7178, 0.625, 0.6986, 0.625, 0.6986, 0.625, 0.7178, 0.5625, 0.8399, 0.5956, 1.035, 0.5956, 1.035, 0.5625, 0.8399, 0.6127, 0.7582, 0.5625, 0.8399, 0.5625, 0.8399, 0.6127, 0.7582, 0.375, 0.3053, 0.375, 0.2822, 0.375, 0.2822, 0.375, 0.3053, 0.625, 0.7408, 0.625, 0.7178, 0.625, 0.7178, 0.625, 0.7408, 0.116, 0.7787, 0.125, 0.5899, 0.125, 0.5899, 0.116, 0.7787, 0.5625, 1.022, 0.5625, 0.8399, 0.5625, 0.8399, 0.5625, 1.022, 0.125, 0.4654, 0.125, 0.5899, 0.125, 0.5899, 0.125, 0.4654, 0.625, 0.6986, 0.625, 0.7178, 0.625, 0.7178, 0.625, 0.6986, 0.375, 0.2602, 0.375, 0.2822, 0.375, 0.2822, 0.375, 0.2602, 0.375, 0.2822, 0.375, 0.3053, 0.375, 0.3053, 0.375, 0.2822, 0.625, 0.7178, 0.625, 0.7408, 0.625, 0.7408, 0.625, 0.7178, 0.125, 0.5899, 0.125, 0.8041, 0.125, 0.8041, 0.125, 0.5899, 0.5625, 0.8399, 0.5625, 0.7076, 0.5625, 0.7076, 0.5625, 0.8399, 0.375, 0.2601, 0.375, 0.2822, 0.375, 0.2822, 0.375, 0.2601, 0.625, 0.6986, 0.625, 0.7178, 0.625, 0.7178, 0.625, 0.6986, 0.125, 0.4522, 0.125, 0.5899, 0.125, 0.5899, 0.125, 0.4522, 0.5625, 1.031, 0.5625, 0.8399, 0.5625, 0.8399, 0.5625, 1.031, 0.375, 0.2822, 0.375, 0.26, 0.375, 0.26, 0.375, 0.2822, 0.625, 0.7178, 0.625, 0.6986, 0.625, 0.6986, 0.625, 0.7178, 0.125, 0.5899, 0.125, 0.45, 0.125, 0.45, 0.125, 0.5899, 0.5625, 0.8399, 0.5625, 1.031, 0.5625, 1.031, 0.5625, 0.8399, 0.375, 0.2822, 0.375, 0.3053, 0.375, 0.3053, 0.375, 0.2822, 0.625, 0.7178, 0.625, 0.7408, 0.625, 0.7408, 0.625, 0.7178, 0.375, 0.3053, 0.375, 0.2822, 0.375, 0.2822, 0.375, 0.3053, 0.625, 0.7408, 0.625, 0.7178, 0.625, 0.7178, 0.625, 0.7408, 0.125, 0.5899, 0.125, 0.7951, 0.125, 0.7951, 0.125, 0.5899, 0.5625, 0.8399, 0.5625, 0.6977, 0.5625, 0.6977, 0.5625, 0.8399, 0.125, 0.8011, 0.125, 0.5899, 0.125, 0.5899, 0.125, 0.8011, 0.5625, 0.6896, 0.5625, 0.8399, 0.5625, 0.8399, 0.5625, 0.6896, 0.5, 0.8399, 0.5625, 0.8399, 0.5956, 1.035, 0.5, 1.0, 0.5625, 0.8399, 0.5625, 0.7076, 0.5625, 0.7206, 0.5625, 0.8399, 0.125, 0.4522, 0.125, 0.5899, 0.125, 0.5899, 0.125, 0.4482, 0.5625, 1.031, 0.5625, 0.8399, 0.5625, 0.8399, 0.5625, 1.035, 0.125, 0.5899, 0.125, 0.8041, 0.125, 0.8033, 0.125, 0.5899, 0.625, 0.7178, 0.625, 0.7408, 0.625, 0.7408, 0.625, 0.7178, 0.375, 0.2822, 0.375, 0.3053, 0.375, 0.3053, 0.375, 0.2822, 0.375, 0.2822, 0.375, 0.3053, 0.375, 0.3053, 0.375, 0.2822, 0.625, 0.7178, 0.625, 0.7408, 0.625, 0.7408, 0.625, 0.7178, 0.125, 0.5899, 0.116, 0.7787, 0.125, 0.7863, 0.125, 0.5899, 0.5625, 0.8399, 0.6127, 0.7582, 0.5625, 0.7235, 0.5625, 0.8399, 0.6409, 0.625, 0.6568, 0.625, 0.6568, 0.6875, 0.6409, 0.693, 0.3909, 0.2822, 0.4068, 0.2822, 0.4068, 0.3125, 0.3909, 0.3089, 0.1409, 0.5899, 0.1568, 0.5899, 0.1477, 0.7794, 0.1318, 0.779, 0.3909, 0.3089, 0.4068, 0.3125, 0.4068, 0.375, 0.3909, 0.375, 0.6409, 0.7178, 0.6568, 0.7178, 0.6568, 0.7408, 0.6409, 0.7408, 0.375, 0.2822, 0.375, 0.3053, 0.375, 0.3053, 0.375, 0.2822, 0.625, 0.7178, 0.625, 0.7408, 0.625, 0.7408, 0.625, 0.7178, 0.125, 0.5899, 0.125, 0.8025, 0.125, 0.8011, 0.125, 0.5899, 0.5625, 0.8399, 0.5625, 0.693, 0.5625, 0.6896, 0.5625, 0.8399, 0.5625, 0.8399, 0.5625, 0.6977, 0.5625, 0.693, 0.5625, 0.8399, 0.125, 0.5899, 0.125, 0.7951, 0.125, 0.8025, 0.125, 0.5899, 0.625, 0.7178, 0.625, 0.7408, 0.625, 0.7408, 0.625, 0.7178, 0.375, 0.2822, 0.375, 0.3053, 0.375, 0.3053, 0.375, 0.2822, 0.375, 0.2601, 0.375, 0.2822, 0.375, 0.2822, 0.375, 0.2599, 0.625, 0.6986, 0.625, 0.7178, 0.625, 0.7178, 0.625, 0.6986, 0.625, 0.6986, 0.625, 0.7178, 0.625, 0.7178, 0.625, 0.6986, 0.375, 0.2599, 0.375, 0.2822, 0.375, 0.2822, 0.375, 0.26, 0.6409, 0.693, 0.6568, 0.6875, 0.6568, 0.7178, 0.6409, 0.7178, 0.3893, 0.2588, 0.4052, 0.2584, 0.4068, 0.2822, 0.3909, 0.2822, 0.625, 0.6986, 0.625, 0.7178, 0.625, 0.7178, 0.625, 0.6986, 0.3734, 0.2591, 0.375, 0.2822, 0.375, 0.2822, 0.375, 0.2602, 0.375, 0.2602, 0.375, 0.2822, 0.375, 0.2822, 0.375, 0.2605, 0.625, 0.6986, 0.625, 0.7178, 0.625, 0.7178, 0.625, 0.6986, 0.5625, 1.035, 0.5625, 0.8399, 0.5625, 0.8399, 0.5625, 1.031, 0.125, 0.4482, 0.125, 0.5899, 0.125, 0.5899, 0.125, 0.45, 0.1348, 0.4519, 0.1499, 0.4542, 0.1568, 0.5899, 0.1409, 0.5899, 0.5956, 1.035, 0.5625, 0.8399, 0.5625, 0.8399, 0.5625, 1.02, 0.1196, 0.4497, 0.125, 0.5899, 0.125, 0.5899, 0.125, 0.4577, 0.125, 0.4654, 0.125, 0.5899, 0.125, 0.5899, 0.125, 0.4745, 0.5625, 1.022, 0.5625, 0.8399, 0.5625, 0.8399, 0.5625, 1.019, 0.5, 0.75, 0.6127, 0.7582, 0.5625, 0.8399, 0.5, 0.8399, 0.4068, 0.375, 0.4068, 0.3125, 0.4068, 0.3125, 0.4068, 0.375, 0.1568, 0.5899, 0.1499, 0.4542, 0.1499, 0.4542, 0.1568, 0.5899, 0.4068, 0.3125, 0.4068, 0.2822, 0.4068, 0.2822, 0.4068, 0.3125, 0.6568, 0.7178, 0.6568, 0.6875, 0.6568, 0.6875, 0.6568, 0.7178, 0.6568, 0.7408, 0.6568, 0.7178, 0.6568, 0.7178, 0.6568, 0.7408, 0.1477, 0.7794, 0.1568, 0.5899, 0.1568, 0.5899, 0.1477, 0.7794, 0.6568, 0.6875, 0.6568, 0.625, 0.6568, 0.625, 0.6568, 0.6875, 0.4068, 0.2822, 0.4052, 0.2584, 0.4052, 0.2584, 0.4068, 0.2822, 0.1196, 0.4497, 0.1348, 0.4519, 0.1409, 0.5899, 0.125, 0.5899, 0.3734, 0.2591, 0.3893, 0.2588, 0.3909, 0.2822, 0.375, 0.2822, 0.625, 0.6986, 0.6409, 0.693, 0.6409, 0.7178, 0.625, 0.7178, 0.625, 0.7178, 0.6409, 0.7178, 0.6409, 0.7408, 0.625, 0.7408, 0.375, 0.3053, 0.3909, 0.3089, 0.3909, 0.375, 0.375, 0.375, 0.125, 0.5899, 0.1409, 0.5899, 0.1318, 0.779, 0.116, 0.7787, 0.375, 0.2822, 0.3909, 0.2822, 0.3909, 0.3089, 0.375, 0.3053, 0.625, 0.625, 0.6409, 0.625, 0.6409, 0.693, 0.625, 0.6986, 0.5304, 0.4986, 0.4068, 0.375, 0.4068, 0.3125, 0.5304, 0.4979, 0.5304, 0.4976, 0.6568, 0.7178, 0.6568, 0.6875, 0.5304, 0.4979, 0.5304, 0.4976, 0.4068, 0.2822, 0.4052, 0.2584, 0.5296, 0.4969, 0.6568, 0.7178, 0.5304, 0.4976, 0.5296, 0.4969, 0.6568, 0.7408, 0.4068, 0.2822, 0.5304, 0.4976, 0.5304, 0.4979, 0.4068, 0.3125, 0.6568, 0.625, 0.5304, 0.4986, 0.5304, 0.4979, 0.6568, 0.6875, 0.375, 0.7509, 0.625, 0.6986, 0.625, 0.7178, 0.375, 0.6538, 0.375, 0.7509, 0.125, 0.8033, 0.375, 0.2822, 0.4688, 0.5611, 0.625, 0.6986, 0.375, 0.7509, 0.4688, 0.5611, 0.5625, 0.8399, 0.125, 0.8033, 0.375, 0.7509, 0.375, 0.6538, 0.125, 0.5899, 0.125, 0.7971, 0.125, 0.7951, 0.125, 0.5899, 0.125, 0.5899, 0.125, 0.5899, 0.125, 0.5899, 0.125, 0.4522, 0.125, 0.4515, 0.625, 0.7408, 0.625, 0.7408, 0.625, 0.7178, 0.625, 0.7178, 0.625, 0.7178, 0.625, 0.7178, 0.625, 0.6986, 0.625, 0.6986, 0.5625, 0.695, 0.5625, 0.6977, 0.5625, 0.8399, 0.5625, 0.8399, 0.5625, 0.8399, 0.5625, 0.8399, 0.5625, 1.031, 0.5625, 1.031, 0.375, 0.3053, 0.375, 0.3053, 0.375, 0.2822, 0.375, 0.2822, 0.375, 0.2822, 0.375, 0.2822, 0.375, 0.2601, 0.375, 0.2601, 0.375, 0.2822, 0.375, 0.2822, 0.375, 0.26, 0.375, 0.26, 0.375, 0.2822, 0.375, 0.2822, 0.375, 0.2601, 0.375, 0.26, 0.375, 0.3053, 0.375, 0.3053, 0.375, 0.2822, 0.375, 0.2822, 0.375, 0.3053, 0.375, 0.3053, 0.375, 0.2822, 0.375, 0.2822, 0.5625, 0.8399, 0.5625, 0.8399, 0.5625, 1.031, 0.5625, 1.031, 0.5625, 0.8399, 0.5625, 0.8399, 0.5625, 1.031, 0.5625, 1.031, 0.5625, 0.6896, 0.5625, 0.6923, 0.5625, 0.8399, 0.5625, 0.8399, 0.5625, 0.6923, 0.5625, 0.695, 0.5625, 0.8399, 0.5625, 0.8399, 0.625, 0.7178, 0.625, 0.7178, 0.625, 0.6986, 0.625, 0.6986, 0.625, 0.7178, 0.625, 0.7178, 0.625, 0.6986, 0.625, 0.6986, 0.625, 0.7408, 0.625, 0.7408, 0.625, 0.7178, 0.625, 0.7178, 0.625, 0.7408, 0.625, 0.7408, 0.625, 0.7178, 0.625, 0.7178, 0.125, 0.5899, 0.125, 0.5899, 0.125, 0.4507, 0.125, 0.45, 0.125, 0.5899, 0.125, 0.5899, 0.125, 0.4515, 0.125, 0.4507, 0.125, 0.8011, 0.125, 0.7991, 0.125, 0.5899, 0.125, 0.5899, 0.125, 0.7991, 0.125, 0.7971, 0.125, 0.5899, 0.125, 0.5899, 0.375, 0.2822, 0.375, 0.2822, 0.375, 0.2601, 0.375, 0.2601, 0.625, 0.7178, 0.625, 0.7178, 0.625, 0.6986, 0.625, 0.6986, 0.125, 0.5899, 0.125, 0.5899, 0.125, 0.4522, 0.125, 0.4522, 0.5625, 0.8399, 0.5625, 0.8399, 0.5625, 1.031, 0.5625, 1.031, 0.375, 0.26, 0.375, 0.26, 0.375, 0.2822, 0.375, 0.2822, 0.625, 0.6986, 0.625, 0.6986, 0.625, 0.7178, 0.625, 0.7178, 0.125, 0.45, 0.125, 0.45, 0.125, 0.5899, 0.125, 0.5899, 0.5625, 1.031, 0.5625, 1.031, 0.5625, 0.8399, 0.5625, 0.8399, 0.375, 0.3053, 0.375, 0.3053, 0.375, 0.2822, 0.375, 0.2822, 0.625, 0.7408, 0.625, 0.7408, 0.625, 0.7178, 0.625, 0.7178, 0.375, 0.2822, 0.375, 0.2822, 0.375, 0.3053, 0.375, 0.3053, 0.625, 0.7178, 0.625, 0.7178, 0.625, 0.7408, 0.625, 0.7408, 0.125, 0.7951, 0.125, 0.7951, 0.125, 0.5899, 0.125, 0.5899, 0.5625, 0.6977, 0.5625, 0.6977, 0.5625, 0.8399, 0.5625, 0.8399, 0.125, 0.5899, 0.125, 0.5899, 0.125, 0.8011, 0.125, 0.8011, 0.5625, 0.8399, 0.5625, 0.8399, 0.5625, 0.6896, 0.5625, 0.6896, 0.5625, 1.031, 0.5625, 1.027, 0.5625, 0.8399, 0.5625, 0.8399, 0.375, 0.2822, 0.375, 0.2822, 0.375, 0.3053, 0.375, 0.3053, 0.625, 0.7178, 0.625, 0.7178, 0.625, 0.7408, 0.625, 0.7408, 0.125, 0.5899, 0.125, 0.5899, 0.125, 0.7863, 0.116, 0.7787, 0.5625, 0.8399, 0.5625, 0.8399, 0.5625, 0.7235, 0.6127, 0.7582, 0.375, 0.2822, 0.375, 0.2822, 0.375, 0.3053, 0.375, 0.3053, 0.625, 0.7178, 0.625, 0.7178, 0.625, 0.7408, 0.625, 0.7408, 0.125, 0.5899, 0.125, 0.5899, 0.125, 0.7951, 0.125, 0.7902, 0.5625, 0.8399, 0.5625, 0.8399, 0.5625, 0.6977, 0.5625, 0.7057, 0.5625, 0.8399, 0.5625, 0.8399, 0.5625, 0.7057, 0.5625, 0.7235, 0.125, 0.5899, 0.125, 0.5899, 0.125, 0.7902, 0.125, 0.7863, 0.625, 0.7178, 0.625, 0.7178, 0.625, 0.7408, 0.625, 0.7408, 0.375, 0.2822, 0.375, 0.2822, 0.375, 0.3053, 0.375, 0.3053, 0.375, 0.2822, 0.375, 0.2822, 0.375, 0.3053, 0.375, 0.3053, 0.625, 0.7178, 0.625, 0.7178, 0.625, 0.7408, 0.625, 0.7408, 0.125, 0.5899, 0.125, 0.5899, 0.125, 0.8059, 0.125, 0.8011, 0.5625, 0.8399, 0.5625, 0.8399, 0.5625, 0.6805, 0.5625, 0.6896, 0.625, 0.6986, 0.625, 0.6986, 0.625, 0.7178, 0.625, 0.7178, 0.375, 0.26, 0.375, 0.2598, 0.375, 0.2822, 0.375, 0.2822, 0.375, 0.2602, 0.375, 0.2601, 0.375, 0.2822, 0.375, 0.2822, 0.625, 0.6986, 0.625, 0.6986, 0.625, 0.7178, 0.625, 0.7178, 0.625, 0.6986, 0.625, 0.6986, 0.625, 0.7178, 0.625, 0.7178, 0.375, 0.2601, 0.375, 0.2601, 0.375, 0.2822, 0.375, 0.2822, 0.625, 0.6986, 0.625, 0.6986, 0.625, 0.7178, 0.625, 0.7178, 0.3734, 0.2591, 0.375, 0.2602, 0.375, 0.2822, 0.375, 0.2822, 0.125, 0.45, 0.125, 0.4464, 0.125, 0.5899, 0.125, 0.5899, 0.125, 0.4577, 0.125, 0.4547, 0.125, 0.5899, 0.125, 0.5899, 0.5625, 1.02, 0.5625, 1.027, 0.5625, 0.8399, 0.5625, 0.8399, 0.5625, 1.027, 0.5625, 1.031, 0.5625, 0.8399, 0.5625, 0.8399, 0.125, 0.4547, 0.125, 0.4522, 0.125, 0.5899, 0.125, 0.5899, 0.5956, 1.035, 0.5625, 1.02, 0.5625, 0.8399, 0.5625, 0.8399, 0.1196, 0.4497, 0.125, 0.4577, 0.125, 0.5899, 0.125, 0.5899, 0.5625, 1.027, 0.5625, 1.022, 0.5625, 0.8399, 0.5625, 0.8399, 0.125, 0.4464, 0.125, 0.4654, 0.125, 0.5899, 0.125, 0.5899, 0.625, 0.6986, 0.625, 0.6986, 0.625, 0.7178, 0.625, 0.7178, 0.375, 0.2598, 0.375, 0.2602, 0.375, 0.2822, 0.375, 0.2822, 0.375, 0.2822, 0.375, 0.2822, 0.375, 0.3053, 0.375, 0.3053, 0.625, 0.7178, 0.625, 0.7178, 0.625, 0.7408, 0.625, 0.7408, 0.125, 0.5899, 0.125, 0.5899, 0.125, 0.8041, 0.125, 0.8059, 0.5625, 0.8399, 0.5625, 0.8399, 0.5625, 0.7076, 0.5625, 0.6805, 0.625, 0.7178, 0.625, 0.7178, 0.625, 0.6986, 0.625, 0.6986, 0.375, 0.2601, 0.375, 0.2601, 0.375, 0.2822, 0.375, 0.2822, 0.5625, 0.8399, 0.5625, 0.8399, 0.5625, 0.6977, 0.5625, 0.6977, 0.125, 0.5899, 0.125, 0.5899, 0.125, 0.45, 0.125, 0.45, 0.625, 0.6986, 0.625, 0.6986, 0.625, 0.7178, 0.625, 0.7178, 0.125, 0.8011, 0.125, 0.8011, 0.125, 0.5899, 0.125, 0.5899, 0.5625, 0.8399, 0.5625, 0.8399, 0.5625, 1.031, 0.5625, 1.031, 0.125, 0.4522, 0.125, 0.4522, 0.125, 0.5899, 0.125, 0.5899, 0.5625, 0.6896, 0.5625, 0.6896, 0.5625, 0.8399, 0.5625, 0.8399, 0.375, 0.2822, 0.375, 0.2822, 0.375, 0.3053, 0.375, 0.3053, 0.5625, 1.031, 0.5625, 1.031, 0.5625, 0.8399, 0.5625, 0.8399, 0.625, 0.7178, 0.625, 0.7178, 0.625, 0.7408, 0.625, 0.7408, 0.375, 0.3053, 0.375, 0.3053, 0.375, 0.2822, 0.375, 0.2822, 0.625, 0.7408, 0.625, 0.7408, 0.625, 0.7178, 0.625, 0.7178, 0.375, 0.2822, 0.375, 0.2822, 0.375, 0.26, 0.375, 0.26, 0.125, 0.5899, 0.125, 0.5899, 0.125, 0.7951, 0.125, 0.7951, 0.375, 0.2822, 0.375, 0.2822, 0.3734, 0.2591, 0.3734, 0.2591, 0.125, 0.5899, 0.125, 0.5899, 0.1196, 0.4497, 0.1196, 0.4497, 0.625, 0.7178, 0.625, 0.7178, 0.625, 0.6986, 0.625, 0.6986, 0.5625, 0.8399, 0.5625, 0.8399, 0.5956, 1.035, 0.5956, 1.035, 0.6127, 0.7582, 0.6127, 0.7582, 0.5625, 0.8399, 0.5625, 0.8399, 0.375, 0.3053, 0.375, 0.3053, 0.375, 0.2822, 0.375, 0.2822, 0.625, 0.7408, 0.625, 0.7408, 0.625, 0.7178, 0.625, 0.7178, 0.116, 0.7787, 0.116, 0.7787, 0.125, 0.5899, 0.125, 0.5899, 0.5625, 1.022, 0.5625, 1.022, 0.5625, 0.8399, 0.5625, 0.8399, 0.125, 0.4654, 0.125, 0.4654, 0.125, 0.5899, 0.125, 0.5899, 0.625, 0.6986, 0.625, 0.6986, 0.625, 0.7178, 0.625, 0.7178, 0.375, 0.2602, 0.375, 0.2602, 0.375, 0.2822, 0.375, 0.2822, 0.375, 0.2822, 0.375, 0.2822, 0.375, 0.3053, 0.375, 0.3053, 0.625, 0.7178, 0.625, 0.7178, 0.625, 0.7408, 0.625, 0.7408, 0.125, 0.5899, 0.125, 0.5899, 0.125, 0.8041, 0.125, 0.8041, 0.5625, 0.8399, 0.5625, 0.8399, 0.5625, 0.7076, 0.5625, 0.7076, 0.375, 0.2601, 0.375, 0.2601, 0.375, 0.2822, 0.375, 0.2822, 0.625, 0.6986, 0.625, 0.6986, 0.625, 0.7178, 0.625, 0.7178, 0.125, 0.4522, 0.125, 0.4522, 0.125, 0.5899, 0.125, 0.5899, 0.5625, 1.031, 0.5625, 1.031, 0.5625, 0.8399, 0.5625, 0.8399, 0.375, 0.2822, 0.375, 0.2822, 0.375, 0.26, 0.375, 0.26, 0.625, 0.7178, 0.625, 0.7178, 0.625, 0.6986, 0.625, 0.6986, 0.125, 0.5899, 0.125, 0.5899, 0.125, 0.45, 0.125, 0.45, 0.5625, 0.8399, 0.5625, 0.8399, 0.5625, 1.031, 0.5625, 1.031, 0.375, 0.2822, 0.375, 0.2822, 0.375, 0.3053, 0.375, 0.3053, 0.625, 0.7178, 0.625, 0.7178, 0.625, 0.7408, 0.625, 0.7408, 0.375, 0.3053, 0.375, 0.3053, 0.375, 0.2822, 0.375, 0.2822, 0.625, 0.7408, 0.625, 0.7408, 0.625, 0.7178, 0.625, 0.7178, 0.125, 0.5899, 0.125, 0.5899, 0.125, 0.7951, 0.125, 0.7951, 0.5625, 0.8399, 0.5625, 0.8399, 0.5625, 0.6977, 0.5625, 0.6977, 0.125, 0.8011, 0.125, 0.8011, 0.125, 0.5899, 0.125, 0.5899, 0.5625, 0.6896, 0.5625, 0.6896, 0.5625, 0.8399, 0.5625, 0.8399, 0.5, 0.8399, 0.5, 1.0, 0.5956, 1.035, 0.5625, 0.8399, 0.5625, 0.8399, 0.5625, 0.8399, 0.5625, 0.7206, 0.5625, 0.7076, 0.125, 0.4522, 0.125, 0.4482, 0.125, 0.5899, 0.125, 0.5899, 0.5625, 1.031, 0.5625, 1.035, 0.5625, 0.8399, 0.5625, 0.8399, 0.125, 0.5899, 0.125, 0.5899, 0.125, 0.8033, 0.125, 0.8041, 0.625, 0.7178, 0.625, 0.7178, 0.625, 0.7408, 0.625, 0.7408, 0.375, 0.2822, 0.375, 0.2822, 0.375, 0.3053, 0.375, 0.3053, 0.375, 0.2822, 0.375, 0.2822, 0.375, 0.3053, 0.375, 0.3053, 0.625, 0.7178, 0.625, 0.7178, 0.625, 0.7408, 0.625, 0.7408, 0.125, 0.5899, 0.125, 0.5899, 0.125, 0.7863, 0.116, 0.7787, 0.5625, 0.8399, 0.5625, 0.8399, 0.5625, 0.7235, 0.6127, 0.7582, 0.6409, 0.625, 0.6409, 0.693, 0.6568, 0.6875, 0.6568, 0.625, 0.3909, 0.2822, 0.3909, 0.3089, 0.4068, 0.3125, 0.4068, 0.2822, 0.1409, 0.5899, 0.1318, 0.779, 0.1477, 0.7794, 0.1568, 0.5899, 0.3909, 0.3089, 0.3909, 0.375, 0.4068, 0.375, 0.4068, 0.3125, 0.6409, 0.7178, 0.6409, 0.7408, 0.6568, 0.7408, 0.6568, 0.7178, 0.375, 0.2822, 0.375, 0.2822, 0.375, 0.3053, 0.375, 0.3053, 0.625, 0.7178, 0.625, 0.7178, 0.625, 0.7408, 0.625, 0.7408, 0.125, 0.5899, 0.125, 0.5899, 0.125, 0.8011, 0.125, 0.8025, 0.5625, 0.8399, 0.5625, 0.8399, 0.5625, 0.6896, 0.5625, 0.693, 0.5625, 0.8399, 0.5625, 0.8399, 0.5625, 0.693, 0.5625, 0.6977, 0.125, 0.5899, 0.125, 0.5899, 0.125, 0.8025, 0.125, 0.7951, 0.625, 0.7178, 0.625, 0.7178, 0.625, 0.7408, 0.625, 0.7408, 0.375, 0.2822, 0.375, 0.2822, 0.375, 0.3053, 0.375, 0.3053, 0.375, 0.2601, 0.375, 0.2599, 0.375, 0.2822, 0.375, 0.2822, 0.625, 0.6986, 0.625, 0.6986, 0.625, 0.7178, 0.625, 0.7178, 0.625, 0.6986, 0.625, 0.6986, 0.625, 0.7178, 0.625, 0.7178, 0.375, 0.2599, 0.375, 0.26, 0.375, 0.2822, 0.375, 0.2822, 0.6409, 0.693, 0.6409, 0.7178, 0.6568, 0.7178, 0.6568, 0.6875, 0.3893, 0.2588, 0.3909, 0.2822, 0.4068, 0.2822, 0.4052, 0.2584, 0.625, 0.6986, 0.625, 0.6986, 0.625, 0.7178, 0.625, 0.7178, 0.3734, 0.2591, 0.375, 0.2602, 0.375, 0.2822, 0.375, 0.2822, 0.375, 0.2602, 0.375, 0.2605, 0.375, 0.2822, 0.375, 0.2822, 0.625, 0.6986, 0.625, 0.6986, 0.625, 0.7178, 0.625, 0.7178, 0.5625, 1.035, 0.5625, 1.031, 0.5625, 0.8399, 0.5625, 0.8399, 0.125, 0.4482, 0.125, 0.45, 0.125, 0.5899, 0.125, 0.5899, 0.1348, 0.4519, 0.1409, 0.5899, 0.1568, 0.5899, 0.1499, 0.4542, 0.5956, 1.035, 0.5625, 1.02, 0.5625, 0.8399, 0.5625, 0.8399, 0.1196, 0.4497, 0.125, 0.4577, 0.125, 0.5899, 0.125, 0.5899, 0.125, 0.4654, 0.125, 0.4745, 0.125, 0.5899, 0.125, 0.5899, 0.5625, 1.022, 0.5625, 1.019, 0.5625, 0.8399, 0.5625, 0.8399, 0.5, 0.75, 0.5, 0.8399, 0.5625, 0.8399, 0.6127, 0.7582, 0.4068, 0.375, 0.4068, 0.375, 0.4068, 0.3125, 0.4068, 0.3125, 0.1568, 0.5899, 0.1568, 0.5899, 0.1499, 0.4542, 0.1499, 0.4542, 0.4068, 0.3125, 0.4068, 0.3125, 0.4068, 0.2822, 0.4068, 0.2822, 0.6568, 0.7178, 0.6568, 0.7178, 0.6568, 0.6875, 0.6568, 0.6875, 0.6568, 0.7408, 0.6568, 0.7408, 0.6568, 0.7178, 0.6568, 0.7178, 0.1477, 0.7794, 0.1477, 0.7794, 0.1568, 0.5899, 0.1568, 0.5899, 0.6568, 0.6875, 0.6568, 0.6875, 0.6568, 0.625, 0.6568, 0.625, 0.4068, 0.2822, 0.4068, 0.2822, 0.4052, 0.2584, 0.4052, 0.2584, 0.1196, 0.4497, 0.125, 0.5899, 0.1409, 0.5899, 0.1348, 0.4519, 0.3734, 0.2591, 0.375, 0.2822, 0.3909, 0.2822, 0.3893, 0.2588, 0.625, 0.6986, 0.625, 0.7178, 0.6409, 0.7178, 0.6409, 0.693, 0.625, 0.7178, 0.625, 0.7408, 0.6409, 0.7408, 0.6409, 0.7178, 0.375, 0.3053, 0.375, 0.375, 0.3909, 0.375, 0.3909, 0.3089, 0.125, 0.5899, 0.116, 0.7787, 0.1318, 0.779, 0.1409, 0.5899, 0.375, 0.2822, 0.375, 0.3053, 0.3909, 0.3089, 0.3909, 0.2822, 0.625, 0.625, 0.625, 0.6986, 0.6409, 0.693, 0.6409, 0.625, 0.5304, 0.4986, 0.5304, 0.4979, 0.4068, 0.3125, 0.4068, 0.375, 0.5304, 0.4976, 0.5304, 0.4979, 0.6568, 0.6875, 0.6568, 0.7178, 0.5304, 0.4976, 0.5296, 0.4969, 0.4052, 0.2584, 0.4068, 0.2822, 0.6568, 0.7178, 0.6568, 0.7408, 0.5296, 0.4969, 0.5304, 0.4976, 0.4068, 0.2822, 0.4068, 0.3125, 0.5304, 0.4979, 0.5304, 0.4976, 0.6568, 0.625, 0.6568, 0.6875, 0.5304, 0.4979, 0.5304, 0.4986, 0.375, 0.7509, 0.375, 0.6538, 0.625, 0.7178, 0.625, 0.6986, 0.375, 0.7509, 0.4688, 0.5611, 0.375, 0.2822, 0.125, 0.8033, 0.625, 0.6986, 0.5625, 0.8399, 0.4688, 0.5611, 0.375, 0.7509, 0.125, 0.8033, 0.125, 0.5899, 0.375, 0.6538, 0.375, 0.7509])
me_cube_010.materials.append(mat_metal)
me_cube_010.materials.append(mat_metal_dark)
me_cube_010.materials.append(mat_padding)
me_cube_010.materials.append(mat_black)
me_cube_010.use_remesh_preserve_volume = False
me_cube_010.use_remesh_preserve_attributes = False
me_cube_010.use_mirror_vertex_groups = False
me_cube_010.update()

# ---- objects
ob_camera = bpy.data.objects.new('Camera', cam_camera)
ob_greaves = bpy.data.objects.new('Greaves', me_cube_010)
ob_point = bpy.data.objects.new('Point', light_point)

# ---- transforms, parenting, visibility, modifiers, constraints
ob_camera.location = (-0.001546, -3.069, -0.005957)
ob_camera.rotation_euler = (1.571, -0.0, 0.0)
ob_camera.scale = (1.0, 1.0, 1.0)
ob_camera.lock_rotations_4d = False
ob_camera.empty_display_type = 'ARROWS'
ob_camera.color = (0.0, 0.0, 0.0, 0.0)
ob_camera.display_type = 'WIRE'
ob_camera.lineart.crease_threshold = 0.0
ob_greaves.location = (-0.0195, -2.587e-08, 0.1588)
ob_greaves.scale = (2.093, 2.093, 2.093)
ob_greaves.lock_rotations_4d = False
ob_greaves.empty_display_type = 'ARROWS'
ob_greaves.lineart.crease_threshold = 0.0
_vg = ob_greaves.vertex_groups.new(name='Hips')
for _i, _w in zip([48, 49, 50, 51, 52, 53, 54, 55, 72, 73, 74, 75, 76, 85, 86, 87, 120, 121, 122, 123, 124, 125, 126, 127, 152, 153, 154, 155, 160, 161, 162, 163, 164, 165, 166, 167, 180, 181, 182, 185, 186, 187, 188, 195, 198, 199, 200, 207, 208, 209, 210, 211, 212, 213, 214, 215, 216, 217, 218, 219, 220, 229, 230, 280, 281, 282, 283, 284, 285, 286, 287, 304, 305, 306, 307, 308, 317, 318, 319, 352, 353, 354, 355, 356, 357, 358, 359, 384, 385, 386, 387, 388, 389, 390, 395, 396, 397, 398, 399, 400, 401, 402, 403, 404, 417, 418, 419, 422, 423, 424, 425, 432, 435, 436, 437, 444, 445, 446, 447, 448, 449, 450, 451, 452, 453, 454, 455, 456, 457, 458, 459, 460, 461, 470, 471, 472], [0.3364, 0.4837, 0.4197, 0.2655, 0.1111, 0.03041, 0.06322, 0.07532, 0.5028, 0.2347, 0.3878, 0.04729, 0.07511, 0.7983, 0.08275, 0.09622, 0.3364, 0.4837, 0.4197, 0.2655, 0.5028, 0.2347, 0.3878, 0.7983, 0.3364, 0.4837, 0.4197, 0.2655, 0.1111, 0.03041, 0.06322, 0.07532, 1.0, 1.0, 1.0, 1.0, 0.5028, 0.2347, 0.3878, 0.04729, 0.07511, 1.0, 0.9881, 0.7983, 0.08275, 0.09622, 1.0, 1.0, 0.9386, 0.9563, 1.0, 1.0, 1.0, 1.0, 0.2884, 0.9437, 1.0, 0.351, 0.2954, 0.9545, 0.7531, 0.9782, 1.0, 0.3364, 0.4837, 0.4197, 0.2655, 0.1111, 0.03041, 0.06322, 0.07532, 0.5028, 0.2347, 0.3878, 0.04729, 0.07511, 0.7983, 0.08275, 0.09622, 0.3364, 0.4837, 0.4197, 0.2655, 0.5028, 0.2347, 0.3878, 0.7983, 0.3364, 0.4837, 0.4629, 0.3865, 0.4197, 0.2655, 0.7272, 0.1111, 0.03041, 0.06322, 0.07532, 1.0, 1.0, 0.9933, 1.0, 1.0, 1.0, 0.5028, 0.2347, 0.3878, 0.04729, 0.07511, 1.0, 0.9881, 0.7983, 0.08275, 0.09622, 1.0, 1.0, 0.9386, 1.0, 0.6837, 0.9563, 1.0, 1.0, 1.0, 1.0, 0.2884, 0.9437, 0.4641, 0.8226, 1.0, 0.351, 0.2954, 0.9545, 0.7531, 0.8419, 0.9782, 1.0]): _vg.add([_i], _w, 'REPLACE')
_vg = ob_greaves.vertex_groups.new(name='Spine')
for _i, _w in zip([48, 49, 51, 54, 55, 72, 73, 74, 76, 86, 120, 121, 123, 124, 125, 126, 152, 153, 155, 162, 163, 164, 165, 166, 167, 180, 181, 182, 186, 187, 188, 198, 200, 207, 208, 209, 210, 211, 212, 213, 214, 215, 216, 217, 218, 219, 220, 229, 230, 280, 281, 283, 286, 287, 304, 305, 306, 308, 318, 352, 353, 355, 356, 357, 358, 384, 385, 386, 387, 389, 397, 398, 399, 400, 401, 402, 403, 404, 417, 418, 419, 423, 424, 425, 435, 437, 444, 445, 446, 447, 448, 449, 450, 451, 452, 453, 454, 455, 456, 457, 458, 459, 460, 461, 470, 471, 472], [0.2632, 0.2661, 0.1054, 0.03738, 0.05094, 0.1063, 0.1301, 0.3359, 0.01155, 0.06795, 0.2632, 0.2661, 0.1054, 0.1063, 0.1301, 0.3359, 0.2632, 0.2661, 0.1054, 0.03738, 0.05094, 0.5872, 0.6628, 0.2824, 0.3059, 0.1063, 0.1301, 0.3359, 0.01155, 0.5755, 0.4131, 0.06795, 0.6546, 0.5872, 0.6628, 0.2824, 0.3059, 0.5755, 0.4131, 0.6546, 0.4252, 0.4644, 0.1412, 0.2056, 0.2716, 0.3409, 0.4952, 0.2941, 0.4943, 0.2632, 0.2661, 0.1054, 0.03738, 0.05094, 0.1063, 0.1301, 0.3359, 0.01155, 0.06795, 0.2632, 0.2661, 0.1054, 0.1063, 0.1301, 0.3359, 0.2632, 0.2661, 0.1714, 0.03794, 0.1054, 0.03738, 0.05094, 0.5872, 0.6628, 0.2763, 0.1018, 0.2824, 0.3059, 0.1063, 0.1301, 0.3359, 0.01155, 0.5755, 0.4131, 0.06795, 0.6546, 0.5872, 0.6628, 0.2763, 0.1018, 0.2824, 0.3059, 0.5755, 0.4131, 0.6546, 0.4252, 0.4644, 0.2239, 0.06985, 0.1412, 0.2056, 0.2716, 0.3409, 0.4952, 0.189, 0.2941, 0.4943]): _vg.add([_i], _w, 'REPLACE')
_vg = ob_greaves.vertex_groups.new(name='Chest')
_vg = ob_greaves.vertex_groups.new(name='Neck')
_vg = ob_greaves.vertex_groups.new(name='Head')
_vg = ob_greaves.vertex_groups.new(name='Shoulder.L')
_vg = ob_greaves.vertex_groups.new(name='UpperArm.L')
_vg = ob_greaves.vertex_groups.new(name='LowerArm.L')
_vg = ob_greaves.vertex_groups.new(name='Hand.L')
_vg = ob_greaves.vertex_groups.new(name='Fingers.L')
_vg = ob_greaves.vertex_groups.new(name='FingerTips.L')
_vg = ob_greaves.vertex_groups.new(name='Thumb.L')
_vg = ob_greaves.vertex_groups.new(name='ThumbTip.L')
_vg = ob_greaves.vertex_groups.new(name='Shoulder.R')
_vg = ob_greaves.vertex_groups.new(name='UpperArm.R')
_vg = ob_greaves.vertex_groups.new(name='LowerArm.R')
_vg = ob_greaves.vertex_groups.new(name='Hand.R')
_vg = ob_greaves.vertex_groups.new(name='Fingers.R')
_vg = ob_greaves.vertex_groups.new(name='FingerTips.R')
_vg = ob_greaves.vertex_groups.new(name='Thumb.R')
_vg = ob_greaves.vertex_groups.new(name='ThumbTip.R')
_vg = ob_greaves.vertex_groups.new(name='UpperLeg.L')
for _i, _w in zip([0, 1, 2, 3, 4, 5, 6, 7, 8, 9, 10, 11, 12, 13, 14, 15, 16, 17, 18, 19, 20, 21, 22, 23, 24, 25, 26, 27, 28, 29, 30, 31, 32, 33, 34, 35, 36, 37, 38, 39, 40, 41, 42, 43, 44, 45, 46, 47, 48, 49, 50, 51, 52, 53, 54, 55, 56, 57, 58, 59, 60, 63, 64, 65, 66, 67, 72, 73, 74, 75, 76, 77, 78, 80, 81, 82, 85, 86, 87, 88, 89, 90, 91, 92, 93, 104, 105, 106, 107, 108, 111, 112, 113, 115, 116, 117, 118, 119, 120, 121, 122, 123, 124, 125, 126, 127, 136, 137, 138, 139, 140, 143, 144, 145, 147, 148, 149, 150, 151, 152, 153, 154, 155, 160, 161, 162, 163, 164, 165, 166, 167, 168, 169, 170, 171, 172, 175, 176, 177, 178, 179, 180, 181, 182, 185, 186, 187, 188, 189, 190, 192, 193, 194, 195, 198, 199, 200, 201, 202, 203, 204, 205, 206, 207, 208, 209, 210, 211, 212, 213, 214, 215, 216, 217, 218, 219, 220, 229, 230, 386, 387, 390, 401, 402, 446, 447, 455, 456, 470], [0.1793, 0.248, 0.3213, 0.1697, 0.2766, 0.195, 0.2167, 0.2638, 0.2931, 0.1763, 0.1972, 0.2767, 0.1592, 0.187, 0.2725, 0.3156, 0.3363, 0.2005, 0.1969, 0.1651, 0.2123, 0.1819, 0.2213, 0.1886, 0.2222, 0.1905, 0.2276, 0.194, 0.2375, 0.4514, 0.2262, 0.4858, 0.1786, 0.2429, 0.3072, 0.1687, 0.2863, 0.2122, 0.2344, 0.2715, 0.288, 0.1748, 0.2069, 0.2843, 0.1631, 0.192, 0.275, 0.3198, 0.6842, 0.3825, 0.7777, 0.6319, 0.874, 1.0, 0.8803, 0.9117, 0.867, 0.9062, 0.926, 0.8539, 0.05009, 0.05495, 0.9944, 0.9867, 0.986, 0.9929, 0.5495, 0.7811, 0.7068, 0.9865, 0.8938, 0.9142, 0.8493, 0.05718, 0.9848, 0.9948, 0.3234, 0.9797, 0.8994, 0.859, 0.8849, 0.05017, 0.01898, 0.9878, 0.9876, 0.867, 0.9062, 0.926, 0.8539, 0.05009, 0.05495, 0.9142, 0.8493, 0.05718, 0.859, 0.8849, 0.05017, 0.01898, 0.6842, 0.3825, 0.7777, 0.6319, 0.5495, 0.7811, 0.7068, 0.3234, 0.867, 0.9062, 0.926, 0.8539, 0.05009, 0.05495, 0.9142, 0.8493, 0.05718, 0.859, 0.8849, 0.05017, 0.01898, 0.6842, 0.3825, 0.7777, 0.6319, 0.874, 1.0, 0.8803, 0.9117, 0.2, 0.2, 0.2, 0.2, 0.867, 0.9062, 0.926, 0.8539, 0.05009, 0.05495, 0.1431, 0.2885, 0.2837, 0.1934, 0.5495, 0.7811, 0.7068, 0.9865, 0.8938, 0.2, 0.2, 0.9142, 0.8493, 0.05718, 0.3044, 0.1693, 0.3234, 0.9797, 0.8994, 0.2, 0.859, 0.8849, 0.05017, 0.01898, 0.249, 0.2856, 0.2, 0.2, 0.2, 0.2, 0.2, 0.2, 0.2, 0.3585, 0.2271, 0.3039, 0.4626, 0.5576, 0.4486, 0.2424, 0.2, 0.2, 0.1155, 0.2551, 0.1387, 0.1, 0.1, 0.1, 0.1, 0.156, 0.08869, 0.1]): _vg.add([_i], _w, 'REPLACE')
_vg = ob_greaves.vertex_groups.new(name='LowerLeg.L')
for _i, _w in zip([0, 1, 2, 3, 4, 5, 6, 7, 8, 9, 10, 11, 12, 13, 14, 15, 16, 17, 18, 19, 20, 21, 22, 23, 24, 25, 26, 27, 28, 29, 30, 31, 32, 33, 34, 35, 36, 37, 38, 39, 40, 41, 42, 43, 44, 45, 46, 47, 56, 57, 58, 59, 60, 61, 62, 63, 68, 69, 70, 71, 77, 78, 79, 80, 83, 84, 88, 89, 90, 91, 94, 95, 96, 97, 98, 99, 100, 101, 102, 103, 104, 105, 106, 107, 108, 109, 110, 111, 112, 113, 114, 115, 116, 117, 118, 119, 128, 129, 130, 131, 132, 133, 134, 135, 136, 137, 138, 139, 140, 141, 142, 143, 144, 145, 146, 147, 148, 149, 150, 151, 156, 157, 158, 159, 168, 169, 170, 171, 172, 173, 174, 175, 176, 177, 178, 179, 183, 184, 189, 190, 191, 192, 193, 194, 196, 197, 201, 202, 203, 204, 205, 206, 221, 222, 223, 224, 225, 226, 227, 228, 231], [0.8207, 0.7788, 0.6787, 0.8303, 0.7234, 0.805, 0.7833, 0.7362, 1.0, 0.8237, 0.8028, 0.7233, 0.8408, 0.813, 0.7275, 0.6844, 0.7212, 0.7995, 0.8031, 0.8349, 0.7877, 0.8181, 0.7787, 0.8114, 0.7778, 0.8095, 0.7724, 0.806, 0.7625, 0.5486, 0.7738, 1.0, 0.8214, 0.8001, 0.6928, 0.8313, 0.7137, 0.7878, 0.7656, 0.7285, 1.0, 0.8252, 0.7931, 0.7157, 0.8369, 0.808, 0.725, 0.6802, 0.3996, 0.338, 0.07388, 0.553, 1.0, 0.9773, 0.9899, 0.9638, 0.9979, 0.9987, 0.9997, 0.9974, 0.08576, 0.5082, 0.9864, 0.9521, 0.9993, 0.9977, 0.4204, 0.124, 0.9498, 0.9655, 0.9976, 0.9989, 0.9921, 0.9871, 0.9862, 0.9901, 0.9844, 0.9913, 0.9855, 0.9905, 0.3996, 0.338, 0.07388, 0.553, 1.0, 0.9773, 0.9899, 0.9638, 0.08576, 0.5082, 0.9864, 0.9521, 0.4204, 0.124, 0.9498, 0.9655, 0.9921, 0.9871, 0.9862, 0.9901, 0.9844, 0.9913, 0.9855, 0.9905, 0.3996, 0.338, 0.07388, 0.553, 1.0, 0.9773, 0.9899, 0.9638, 0.08576, 0.5082, 0.9864, 0.9521, 0.4204, 0.124, 0.9498, 0.9655, 0.9726, 0.9756, 0.9827, 0.9863, 0.3996, 0.338, 0.07388, 0.553, 1.0, 0.9773, 0.9899, 0.9638, 0.8569, 1.0, 0.8673, 0.8151, 0.9695, 0.9848, 0.08576, 0.5082, 0.9864, 0.9521, 1.0, 0.8307, 0.9734, 0.982, 0.4204, 0.124, 0.9498, 0.9655, 0.7518, 0.8304, 0.9921, 0.9871, 0.9862, 0.9901, 0.9844, 0.9913, 0.9855, 0.9905, 0.9809]): _vg.add([_i], _w, 'REPLACE')
_vg = ob_greaves.vertex_groups.new(name='Foot.L')
for _i, _w in zip([98, 100, 102, 130, 132, 134, 156, 183, 196, 223, 225, 227], [0.001451, 0.005085, 0.001134, 0.001451, 0.005085, 0.001134, 0.002902, 0.01017, 0.002269, 0.001451, 0.005085, 0.001134]): _vg.add([_i], _w, 'REPLACE')
_vg = ob_greaves.vertex_groups.new(name='Toes.L')
_vg = ob_greaves.vertex_groups.new(name='UpperLeg.R')
for _i, _w in zip([232, 233, 234, 235, 236, 237, 238, 239, 240, 241, 242, 243, 244, 245, 246, 247, 248, 249, 250, 251, 252, 253, 254, 255, 256, 257, 258, 259, 260, 261, 262, 263, 264, 265, 266, 267, 268, 269, 270, 271, 272, 273, 274, 275, 276, 277, 278, 279, 280, 281, 282, 283, 284, 285, 286, 287, 288, 289, 290, 291, 292, 295, 296, 297, 298, 299, 304, 305, 306, 307, 308, 309, 310, 312, 313, 314, 317, 318, 319, 320, 321, 322, 323, 324, 325, 336, 337, 338, 339, 340, 343, 344, 345, 347, 348, 349, 350, 351, 352, 353, 354, 355, 356, 357, 358, 359, 368, 369, 370, 371, 372, 375, 376, 377, 379, 380, 381, 382, 383, 384, 385, 386, 387, 388, 389, 390, 395, 396, 397, 398, 399, 400, 401, 402, 403, 404, 405, 406, 407, 408, 409, 412, 413, 414, 415, 416, 417, 418, 419, 422, 423, 424, 425, 426, 427, 429, 430, 431, 432, 435, 436, 437, 438, 439, 440, 441, 442, 443, 444, 445, 446, 447, 448, 449, 450, 451, 452, 453, 454, 455, 456, 457, 458, 459, 460, 461, 470, 471, 472], [0.1793, 0.248, 0.3213, 0.1697, 0.2766, 0.195, 0.2167, 0.2638, 0.2931, 0.1763, 0.1972, 0.2767, 0.1592, 0.187, 0.2725, 0.3156, 0.3363, 0.2005, 0.1969, 0.1651, 0.2123, 0.1819, 0.2213, 0.1886, 0.2222, 0.1905, 0.2276, 0.194, 0.2375, 0.4514, 0.2262, 0.4858, 0.1786, 0.2429, 0.3072, 0.1687, 0.2863, 0.2122, 0.2344, 0.2715, 0.288, 0.1748, 0.2069, 0.2843, 0.1631, 0.192, 0.275, 0.3198, 0.6842, 0.3825, 0.7777, 0.6319, 0.874, 1.0, 0.8803, 0.9117, 0.867, 0.9062, 0.926, 0.8539, 0.05009, 0.05495, 0.9944, 0.9867, 0.986, 0.9929, 0.5495, 0.7811, 0.7068, 0.9865, 0.8938, 0.9142, 0.8493, 0.05718, 0.9848, 0.9948, 0.3234, 0.9797, 0.8994, 0.859, 0.8849, 0.05017, 0.01898, 0.9878, 0.9876, 0.867, 0.9062, 0.926, 0.8539, 0.05009, 0.05495, 0.9142, 0.8493, 0.05718, 0.859, 0.8849, 0.05017, 0.01898, 0.6842, 0.3825, 0.7777, 0.6319, 0.5495, 0.7811, 0.7068, 0.3234, 0.867, 0.9062, 0.926, 0.8539, 0.05009, 0.05495, 0.9142, 0.8493, 0.05718, 0.859, 0.8849, 0.05017, 0.01898, 0.6842, 0.3825, 0.1155, 0.2551, 0.7777, 0.6319, 0.1387, 0.874, 1.0, 0.8803, 0.9117, 0.2, 0.2, 0.1, 0.1, 0.2, 0.2, 0.867, 0.9062, 0.926, 0.8539, 0.05009, 0.05495, 0.1431, 0.2885, 0.2837, 0.1934, 0.5495, 0.7811, 0.7068, 0.9865, 0.8938, 0.2, 0.2, 0.9142, 0.8493, 0.05718, 0.3044, 0.1693, 0.3234, 0.9797, 0.8994, 0.2, 0.859, 0.8849, 0.05017, 0.01898, 0.249, 0.2856, 0.2, 0.2, 0.1, 0.1, 0.2, 0.2, 0.2, 0.2, 0.2, 0.3585, 0.2271, 0.156, 0.08869, 0.3039, 0.4626, 0.5576, 0.4486, 0.2424, 0.1, 0.2, 0.2]): _vg.add([_i], _w, 'REPLACE')
_vg = ob_greaves.vertex_groups.new(name='LowerLeg.R')
for _i, _w in zip([232, 233, 234, 235, 236, 237, 238, 239, 240, 241, 242, 243, 244, 245, 246, 247, 248, 249, 250, 251, 252, 253, 254, 255, 256, 257, 258, 259, 260, 261, 262, 263, 264, 265, 266, 267, 268, 269, 270, 271, 272, 273, 274, 275, 276, 277, 278, 279, 288, 289, 290, 291, 292, 293, 294, 295, 300, 301, 302, 303, 309, 310, 311, 312, 315, 316, 320, 321, 322, 323, 326, 327, 328, 329, 330, 331, 332, 333, 334, 335, 336, 337, 338, 339, 340, 341, 342, 343, 344, 345, 346, 347, 348, 349, 350, 351, 360, 361, 362, 363, 364, 365, 366, 367, 368, 369, 370, 371, 372, 373, 374, 375, 376, 377, 378, 379, 380, 381, 382, 383, 391, 392, 393, 394, 405, 406, 407, 408, 409, 410, 411, 412, 413, 414, 415, 416, 420, 421, 426, 427, 428, 429, 430, 431, 433, 434, 438, 439, 440, 441, 442, 443, 462, 463, 464, 465, 466, 467, 468, 469, 473], [0.8207, 0.7788, 0.6787, 0.8303, 0.7234, 0.805, 0.7833, 0.7362, 1.0, 0.8237, 0.8028, 0.7233, 0.8408, 0.813, 0.7275, 0.6844, 0.7212, 0.7995, 0.8031, 0.8349, 0.7877, 0.8181, 0.7787, 0.8114, 0.7778, 0.8095, 0.7724, 0.806, 0.7625, 0.5486, 0.7738, 1.0, 0.8214, 0.8001, 0.6928, 0.8313, 0.7137, 0.7878, 0.7656, 0.7285, 1.0, 0.8252, 0.7931, 0.7157, 0.8369, 0.808, 0.725, 0.6802, 0.3996, 0.338, 0.07388, 0.553, 1.0, 0.9773, 0.9899, 0.9638, 0.9979, 0.9987, 0.9997, 0.9974, 0.08576, 0.5082, 0.9864, 0.9521, 0.9993, 0.9977, 0.4204, 0.124, 0.9498, 0.9655, 0.9976, 0.9989, 0.9921, 0.9871, 0.9862, 0.9901, 0.9844, 0.9913, 0.9855, 0.9905, 0.3996, 0.338, 0.07388, 0.553, 1.0, 0.9773, 0.9899, 0.9638, 0.08576, 0.5082, 0.9864, 0.9521, 0.4204, 0.124, 0.9498, 0.9655, 0.9921, 0.9871, 0.9862, 0.9901, 0.9844, 0.9913, 0.9855, 0.9905, 0.3996, 0.338, 0.07388, 0.553, 1.0, 0.9773, 0.9899, 0.9638, 0.08576, 0.5082, 0.9864, 0.9521, 0.4204, 0.124, 0.9498, 0.9655, 0.9726, 0.9756, 0.9827, 0.9863, 0.3996, 0.338, 0.07388, 0.553, 1.0, 0.9773, 0.9899, 0.9638, 0.8569, 1.0, 0.8673, 0.8151, 0.9695, 0.9848, 0.08576, 0.5082, 0.9864, 0.9521, 1.0, 0.8307, 0.9734, 0.982, 0.4204, 0.124, 0.9498, 0.9655, 0.7518, 0.8304, 0.9921, 0.9871, 0.9862, 0.9901, 0.9844, 0.9913, 0.9855, 0.9905, 0.9809]): _vg.add([_i], _w, 'REPLACE')
_vg = ob_greaves.vertex_groups.new(name='Foot.R')
for _i, _w in zip([330, 332, 334, 362, 364, 366, 391, 420, 433, 464, 466, 468], [0.001451, 0.005085, 0.001134, 0.001451, 0.005085, 0.001134, 0.002902, 0.01017, 0.002269, 0.001451, 0.005085, 0.001134]): _vg.add([_i], _w, 'REPLACE')
_vg = ob_greaves.vertex_groups.new(name='Toes.R')
_vg = ob_greaves.vertex_groups.new(name='PoleTarget.L')
_m = ob_greaves.modifiers.new('Armature', 'ARMATURE')
_m.use_deform_preserve_volume = True
ob_point.location = (0.7969, -4.584, 1.237)
ob_point.rotation_euler = (-1.402, 0.01715, 3.258)
ob_point.lineart.crease_threshold = 0.0

# ---- collection membership
scene.collection.objects.link(ob_camera)
col_collection.objects.link(ob_greaves)
col_collection.objects.link(ob_point)

# ---- scene / render settings (as saved in the file)
scene.camera = ob_camera
scene.frame_start = 1; scene.frame_end = 250; scene.frame_set(1)
scene.render.engine = 'BLENDER_EEVEE_NEXT'
scene.render.resolution_x = 800
scene.render.resolution_y = 800
scene.render.film_transparent = True
scene.cycles.use_denoising = False
scene.cycles.samples = 128
scene.cycles.sampling_pattern = 'TABULATED_SOBOL'
scene.cycles.use_adaptive_sampling = False
scene.cycles.use_light_tree = False
scene.eevee.use_gtao = True
scene.eevee.gtao_distance = 0.5
scene.view_settings.view_transform = 'Filmic'
bpy.context.view_layer.update()
